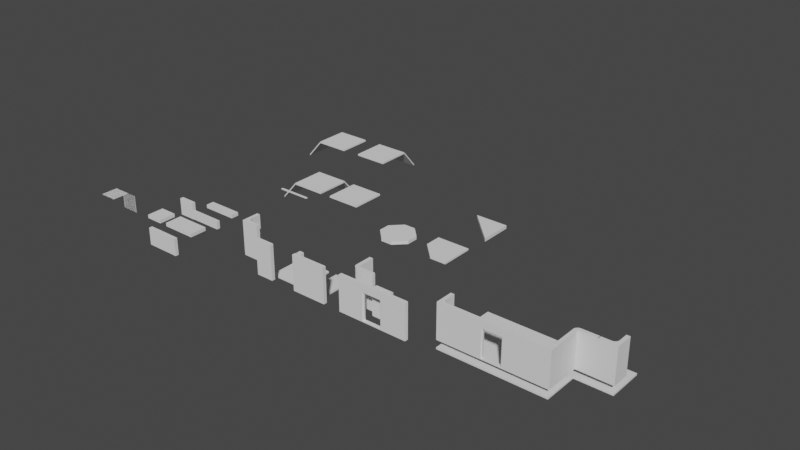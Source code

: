 # Source: ModularEnvironment2_1.blend  (saved by Blender 3.4.6; exported with 4.5.12 LTS)
import bpy
from mathutils import Matrix  # noqa: F401  (used for matrix-valued properties, if any)

bpy.ops.wm.read_factory_settings(use_empty=True)
scene = bpy.context.scene
scene.name = 'Scene'

# ---- collections
col_scale = bpy.data.collections.new('Scale'); scene.collection.children.link(col_scale)
col_collection_2 = bpy.data.collections.new('Collection 2'); scene.collection.children.link(col_collection_2)
col_fenceparts = bpy.data.collections.new('FenceParts'); scene.collection.children.link(col_fenceparts)
col_fenceparts.hide_render = True

# ---- node groups
ng_auto_smooth = bpy.data.node_groups.new('Auto Smooth', 'GeometryNodeTree')
_s = ng_auto_smooth.interface.new_socket(name='Geometry', in_out='OUTPUT', socket_type='NodeSocketGeometry')
_s = ng_auto_smooth.interface.new_socket(name='Geometry', in_out='INPUT', socket_type='NodeSocketGeometry')
_s = ng_auto_smooth.interface.new_socket(name='Angle', in_out='INPUT', socket_type='NodeSocketFloat')
_s.subtype = 'ANGLE'
_s.min_value = 0.0
_s.max_value = 3.142
ng_auto_smooth.is_modifier = True
_N = ng_auto_smooth.nodes; _L = ng_auto_smooth.links
n0 = _N.new('NodeGroupOutput'); n0.name = 'Group Output'; n0.location = (480, -100)
n1 = _N.new('NodeGroupInput'); n1.name = 'Group Input'; n1.location = (-420, -300)
n2 = _N.new('NodeGroupInput'); n2.name = 'Group Input.001'; n2.location = (-60, -100)
n3 = _N.new('GeometryNodeSetShadeSmooth'); n3.name = 'Set Shade Smooth'; n3.location = (120, -100)
n3.domain = 'EDGE'
n4 = _N.new('GeometryNodeSetShadeSmooth'); n4.name = 'Set Shade Smooth.001'; n4.location = (300, -100)
n5 = _N.new('GeometryNodeInputMeshEdgeAngle'); n5.name = 'Edge Angle'; n5.location = (-420, -220)
n6 = _N.new('GeometryNodeInputEdgeSmooth'); n6.name = 'Is Edge Smooth'; n6.location = (-60, -160)
n7 = _N.new('GeometryNodeInputShadeSmooth'); n7.name = 'Is Face Smooth'; n7.location = (-240, -340)
n8 = _N.new('FunctionNodeBooleanMath'); n8.name = 'Boolean Math'; n8.location = (-60, -220)
n9 = _N.new('FunctionNodeCompare'); n9.name = 'Compare'; n9.location = (-240, -180)
n9.operation = 'LESS_EQUAL'
_L.new(n5.outputs[0], n9.inputs[0])
_L.new(n4.outputs[0], n0.inputs[0])
_L.new(n1.outputs[1], n9.inputs[1])
_L.new(n9.outputs[0], n8.inputs[0])
_L.new(n7.outputs[0], n8.inputs[1])
_L.new(n2.outputs[0], n3.inputs[0])
_L.new(n6.outputs[0], n3.inputs[1])
_L.new(n3.outputs[0], n4.inputs[0])
_L.new(n8.outputs[0], n3.inputs[2])
n0.is_active_output = True
ng_equalaorb_gn = bpy.data.node_groups.new('EqualAorB.GN', 'GeometryNodeTree')
_s = ng_equalaorb_gn.interface.new_socket(name='Boolean', in_out='OUTPUT', socket_type='NodeSocketBool')
_s = ng_equalaorb_gn.interface.new_socket(name='Value', in_out='INPUT', socket_type='NodeSocketFloat')
_s.min_value = -1e+04
_s.max_value = 1e+04
_s = ng_equalaorb_gn.interface.new_socket(name='A', in_out='INPUT', socket_type='NodeSocketFloat')
_s.min_value = -1e+04
_s.max_value = 1e+04
_s = ng_equalaorb_gn.interface.new_socket(name='B', in_out='INPUT', socket_type='NodeSocketFloat')
_s.min_value = -1e+04
_s.max_value = 1e+04
_N = ng_equalaorb_gn.nodes; _L = ng_equalaorb_gn.links
n0 = _N.new('FunctionNodeCompare'); n0.name = 'Compare'; n0.location = (-84, 97)
n0.operation = 'EQUAL'
n0.inputs[6].default_value = (0.0, 0.0, 0.0, 0.0)
n0.inputs[7].default_value = (0.0, 0.0, 0.0, 0.0)
n1 = _N.new('NodeGroupOutput'); n1.name = 'Group Output'; n1.location = (275, 0)
n2 = _N.new('FunctionNodeCompare'); n2.name = 'Compare.001'; n2.location = (-85, -97)
n2.operation = 'EQUAL'
n2.inputs[6].default_value = (0.0, 0.0, 0.0, 0.0)
n2.inputs[7].default_value = (0.0, 0.0, 0.0, 0.0)
n3 = _N.new('NodeGroupInput'); n3.name = 'Group Input'; n3.location = (-292, 17)
n4 = _N.new('FunctionNodeBooleanMath'); n4.name = 'Boolean Math'; n4.location = (85, 18)
n4.operation = 'OR'
_L.new(n0.outputs[0], n4.inputs[0])
_L.new(n2.outputs[0], n4.inputs[1])
_L.new(n3.outputs[0], n0.inputs[0])
_L.new(n3.outputs[1], n0.inputs[1])
_L.new(n3.outputs[2], n2.inputs[1])
_L.new(n3.outputs[0], n2.inputs[0])
_L.new(n4.outputs[0], n1.inputs[0])
n1.is_active_output = True
ng_gettopandbottom = bpy.data.node_groups.new('GetTopAndBottom', 'GeometryNodeTree')
_s = ng_gettopandbottom.interface.new_socket(name='Geometry', in_out='OUTPUT', socket_type='NodeSocketGeometry')
_s = ng_gettopandbottom.interface.new_socket(name='Top', in_out='OUTPUT', socket_type='NodeSocketBool')
_s = ng_gettopandbottom.interface.new_socket(name='Bottom', in_out='OUTPUT', socket_type='NodeSocketBool')
_s = ng_gettopandbottom.interface.new_socket(name='Side', in_out='OUTPUT', socket_type='NodeSocketBool')
_s = ng_gettopandbottom.interface.new_socket(name='Geometry', in_out='INPUT', socket_type='NodeSocketGeometry')
ng_gettopandbottom.is_modifier = True
_N = ng_gettopandbottom.nodes; _L = ng_gettopandbottom.links
n0 = _N.new('NodeFrame'); n0.name = 'Frame'; n0.location = (200, -390)
n0.label = 'Vertical判定'
n0.width = 150
n1 = _N.new('GeometryNodeInputPosition'); n1.name = 'Position'; n1.location = (-627, -104)
n2 = _N.new('ShaderNodeSeparateXYZ'); n2.name = 'Separate XYZ'; n2.location = (-396, -55)
n3 = _N.new('FunctionNodeCompare'); n3.name = 'Compare'; n3.location = (-132, -30)
n3.inputs[6].default_value = (0.0, 0.0, 0.0, 0.0)
n3.inputs[7].default_value = (0.0, 0.0, 0.0, 0.0)
n4 = _N.new('GeometryNodeInputIndex'); n4.name = 'Index'; n4.location = (-647, 257)
n5 = _N.new('GeometryNodeAccumulateField'); n5.name = 'Accumulate Field.001'; n5.location = (-475, 192)
n6 = _N.new('GeometryNodeInputIndex'); n6.name = 'Index.001'; n6.location = (-635, 113)
n7 = _N.new('GeometryNodeAccumulateField'); n7.name = 'Accumulate Field'; n7.location = (-476, 359)
n8 = _N.new('GeometryNodeCaptureAttribute'); n8.name = 'Capture Attribute'; n8.location = (-298, 390)
n8.capture_items.clear()
n8.domain = 'CURVE'
n9 = _N.new('ShaderNodeMath'); n9.name = 'Math.003'; n9.location = (-300, 197)
n9.operation = 'DIVIDE'
n10 = _N.new('FunctionNodeBooleanMath'); n10.name = 'Boolean Math'; n10.location = (98, 248)
n11 = _N.new('FunctionNodeBooleanMath'); n11.name = 'Boolean Math.001'; n11.location = (647, 247)
n12 = _N.new('FunctionNodeBooleanMath'); n12.name = 'Boolean Math.002'; n12.location = (385, 33)
n12.hide = True
n12.operation = 'NOT'
n13 = _N.new('ShaderNodeMath'); n13.name = 'Math'; n13.location = (208, -245)
n13.hide = True
n13.operation = 'ABSOLUTE'
n14 = _N.new('ShaderNodeVectorMath'); n14.name = 'Vector Math'; n14.location = (204, -289)
n14.hide = True
n14.operation = 'DOT_PRODUCT'
n14.inputs[1].default_value = (0.0, 0.0, 1.0)
n15 = _N.new('GeometryNodeInputTangent'); n15.name = 'Curve Tangent'; n15.location = (207, -332)
n16 = _N.new('NodeGroupInput'); n16.name = 'Group Input'; n16.location = (-481, 477)
n17 = _N.new('ShaderNodeMath'); n17.name = 'Math.001'; n17.location = (209, -193)
n17.hide = True
n17.operation = 'GREATER_THAN'
n17.inputs[1].default_value = 0.8
n18 = _N.new('NodeGroupOutput'); n18.name = 'Group Output'; n18.location = (923, 7)
n19 = _N.new('NodeReroute'); n19.name = 'Reroute'; n19.location = (844, 17)
n19.width = 16
n19.socket_idname = 'NodeSocketBool'
n20 = _N.new('NodeReroute'); n20.name = 'Reroute.001'; n20.location = (838, -55)
n20.width = 16
n20.socket_idname = 'NodeSocketBool'
n21 = _N.new('FunctionNodeBooleanMath'); n21.name = 'Boolean Math.003'; n21.location = (915, -136)
n21.operation = 'NOR'
_L.new(n20.outputs[0], n18.inputs[1])
_L.new(n19.outputs[0], n18.inputs[2])
_L.new(n16.outputs[0], n8.inputs[0])
_L.new(n8.outputs[0], n18.inputs[0])
_L.new(n1.outputs[0], n2.inputs[0])
_L.new(n2.outputs[2], n3.inputs[0])
_L.new(n15.outputs[0], n14.inputs[0])
_L.new(n14.outputs[1], n13.inputs[0])
_L.new(n13.outputs[0], n17.inputs[0])
_L.new(n3.outputs[0], n10.inputs[0])
_L.new(n17.outputs[0], n10.inputs[1])
_L.new(n3.outputs[0], n12.inputs[0])
_L.new(n12.outputs[0], n11.inputs[1])
_L.new(n17.outputs[0], n11.inputs[0])
_L.new(n4.outputs[0], n7.inputs[1])
_L.new(n2.outputs[2], n7.inputs[0])
_L.new(n6.outputs[0], n5.inputs[1])
_L.new(n7.outputs[2], n9.inputs[0])
_L.new(n5.outputs[2], n9.inputs[1])
_L.new(n9.outputs[0], n8.inputs[1])
_L.new(n8.outputs[1], n3.inputs[1])
_L.new(n11.outputs[0], n19.inputs[0])
_L.new(n10.outputs[0], n20.inputs[0])
_L.new(n19.outputs[0], n21.inputs[0])
_L.new(n20.outputs[0], n21.inputs[1])
_L.new(n21.outputs[0], n18.inputs[3])
n18.is_active_output = True
ng_gn_extendpole = bpy.data.node_groups.new('GN.ExtendPole', 'GeometryNodeTree')
_s = ng_gn_extendpole.interface.new_socket(name='Geometry', in_out='OUTPUT', socket_type='NodeSocketGeometry')
_s = ng_gn_extendpole.interface.new_socket(name='Geometry', in_out='INPUT', socket_type='NodeSocketGeometry')
_s = ng_gn_extendpole.interface.new_socket(name='Extend Top', in_out='INPUT', socket_type='NodeSocketFloat')
_s.min_value = -1.0
_s.max_value = 2.0
_s = ng_gn_extendpole.interface.new_socket(name='Randomize', in_out='INPUT', socket_type='NodeSocketFloat')
_s.subtype = 'FACTOR'
_s.min_value = 0.0
_s.max_value = 1.0
_s = ng_gn_extendpole.interface.new_socket(name='Seed', in_out='INPUT', socket_type='NodeSocketInt')
_s.min_value = -10000
_s.max_value = 10000
_s = ng_gn_extendpole.interface.new_socket(name='Extend Bottom', in_out='INPUT', socket_type='NodeSocketFloat')
_s.min_value = -1.0
_s.max_value = 2.0
_s = ng_gn_extendpole.interface.new_socket(name='Extend Side', in_out='INPUT', socket_type='NodeSocketFloat')
_s.min_value = -1.0
_s.max_value = 2.0
ng_gn_extendpole.is_modifier = True
_N = ng_gn_extendpole.nodes; _L = ng_gn_extendpole.links
n0 = _N.new('NodeFrame'); n0.name = 'Frame.001'; n0.location = (99, 284)
n0.label = '接線方向(上)'
n0.width = 150
n1 = _N.new('NodeFrame'); n1.name = 'Frame.002'; n1.location = (224, 33)
n1.label = '上方向引き延ばし'
n1.width = 169
n2 = _N.new('NodeFrame'); n2.name = 'Frame.003'; n2.location = (469, 58)
n2.label = '下方向引き延ばし'
n2.width = 169
n3 = _N.new('NodeFrame'); n3.name = 'Frame.004'; n3.location = (750, 64)
n3.label = '横方向引き延ばし'
n3.width = 169
n4 = _N.new('NodeFrame'); n4.name = 'Frame'; n4.location = (-675, -501)
n4.label = 'Splineのインデックスにする'
n4.width = 272
n5 = _N.new('GeometryNodeSetPosition'); n5.name = 'Set Position'; n5.location = (109, -16)
n6 = _N.new('ShaderNodeSeparateXYZ'); n6.name = 'Separate XYZ.001'; n6.location = (-415, 315)
n7 = _N.new('ShaderNodeMapRange'); n7.name = 'Map Range'; n7.location = (-84, 373)
n7.clamp = False
n7.inputs[3].default_value = -1.0
n8 = _N.new('NodeGroupOutput'); n8.name = 'Group Output'; n8.location = (1617, -33)
n9 = _N.new('FunctionNodeCompare'); n9.name = 'Compare.001'; n9.location = (-248, 374)
n9.inputs[6].default_value = (0.0, 0.0, 0.0, 0.0)
n9.inputs[7].default_value = (0.0, 0.0, 0.0, 0.0)
n10 = _N.new('GeometryNodeInputTangent'); n10.name = 'Curve Tangent.001'; n10.location = (-414, 150)
n11 = _N.new('ShaderNodeVectorMath'); n11.name = 'Vector Math.001'; n11.location = (96, 230)
n11.operation = 'MULTIPLY'
n12 = _N.new('ShaderNodeVectorMath'); n12.name = 'Vector Math.002'; n12.location = (98, -245)
n12.operation = 'MULTIPLY'
n13 = _N.new('ShaderNodeMath'); n13.name = 'Math.002'; n13.location = (452, -352)
n13.hide = True
n13.operation = 'MULTIPLY'
n13.inputs[0].default_value = -1.0
n14 = _N.new('NodeGroupInput'); n14.name = 'Group Input.002'; n14.location = (448, -407)
n15 = _N.new('GeometryNodeSetPosition'); n15.name = 'Set Position.001'; n15.location = (445, 16)
n16 = _N.new('GeometryNodeSetPosition'); n16.name = 'Set Position.002'; n16.location = (769, 24)
n17 = _N.new('ShaderNodeVectorMath'); n17.name = 'Vector Math.003'; n17.location = (444, -198)
n17.operation = 'MULTIPLY'
n18 = _N.new('ShaderNodeVectorMath'); n18.name = 'Vector Math.004'; n18.location = (1193, -166)
n18.operation = 'MULTIPLY'
n19 = _N.new('GeometryNodeInputTangent'); n19.name = 'Curve Tangent'; n19.location = (1005, -217)
n20 = _N.new('FunctionNodeBooleanMath'); n20.name = 'Boolean Math'; n20.location = (767, -208)
n21 = _N.new('ShaderNodeMath'); n21.name = 'Math'; n21.location = (1199, -329)
n21.hide = True
n21.operation = 'MULTIPLY'
n22 = _N.new('NodeGroupInput'); n22.name = 'Group Input.003'; n22.location = (1195, -388)
n22.hide = True
n23 = _N.new('ShaderNodeMapRange'); n23.name = 'Map Range.001'; n23.location = (1014, -292)
n23.inputs[3].default_value = -1.0
n24 = _N.new('GeometryNodeGroup'); n24.name = 'Group.001'; n24.location = (760, -349)
n24.node_tree = ng_equalaorb_gn
n24.inputs[1].default_value = 0.0
n24.inputs[2].default_value = 1.0
n25 = _N.new('GeometryNodeSplineParameter'); n25.name = 'Spline Parameter'; n25.location = (759, -515)
n26 = _N.new('ShaderNodeMath'); n26.name = 'Math.003'; n26.location = (-71, -325)
n26.operation = 'MULTIPLY'
n27 = _N.new('FunctionNodeRandomValue'); n27.name = 'Random Value'; n27.location = (-213, -572)
n28 = _N.new('ShaderNodeMath'); n28.name = 'Math.001'; n28.location = (-217, -537)
n28.hide = True
n28.operation = 'SUBTRACT'
n28.inputs[0].default_value = 1.0
n29 = _N.new('GeometryNodeCaptureAttribute'); n29.name = 'Capture Attribute'; n29.location = (-385, -452)
n29.hide = True
n29.capture_items.clear()
n29.domain = 'CURVE'
n30 = _N.new('GeometryNodeGroup'); n30.name = 'Group'; n30.location = (-636, -203)
n30.width = 208
n30.node_tree = ng_gettopandbottom
n31 = _N.new('GeometryNodeInputIndex'); n31.name = 'Index'; n31.location = (-549, -434)
n32 = _N.new('NodeGroupInput'); n32.name = 'Group Input.001'; n32.location = (-390, -496)
n33 = _N.new('NodeGroupInput'); n33.name = 'Group Input'; n33.location = (-832, -323)
_L.new(n30.outputs[1], n5.inputs[1])
_L.new(n5.outputs[0], n15.inputs[0])
_L.new(n16.outputs[0], n8.inputs[0])
_L.new(n30.outputs[2], n15.inputs[1])
_L.new(n10.outputs[0], n6.inputs[0])
_L.new(n10.outputs[0], n11.inputs[1])
_L.new(n9.outputs[0], n7.inputs[0])
_L.new(n7.outputs[0], n11.inputs[0])
_L.new(n12.outputs[0], n5.inputs[3])
_L.new(n11.outputs[0], n12.inputs[0])
_L.new(n26.outputs[0], n12.inputs[1])
_L.new(n6.outputs[2], n9.inputs[0])
_L.new(n11.outputs[0], n17.inputs[0])
_L.new(n14.outputs[4], n13.inputs[1])
_L.new(n13.outputs[0], n17.inputs[1])
_L.new(n17.outputs[0], n15.inputs[3])
_L.new(n33.outputs[0], n30.inputs[0])
_L.new(n15.outputs[0], n16.inputs[0])
_L.new(n30.outputs[3], n20.inputs[0])
_L.new(n19.outputs[0], n18.inputs[0])
_L.new(n21.outputs[0], n18.inputs[1])
_L.new(n18.outputs[0], n16.inputs[3])
_L.new(n20.outputs[0], n16.inputs[1])
_L.new(n25.outputs[0], n23.inputs[0])
_L.new(n22.outputs[5], n21.inputs[1])
_L.new(n23.outputs[0], n21.inputs[0])
_L.new(n25.outputs[0], n24.inputs[0])
_L.new(n24.outputs[0], n20.inputs[1])
_L.new(n32.outputs[3], n27.inputs[8])
_L.new(n32.outputs[2], n28.inputs[1])
_L.new(n28.outputs[0], n27.inputs[2])
_L.new(n32.outputs[1], n26.inputs[0])
_L.new(n27.outputs[1], n26.inputs[1])
_L.new(n30.outputs[0], n29.inputs[0])
_L.new(n29.outputs[0], n5.inputs[0])
_L.new(n31.outputs[0], n29.inputs[1])
_L.new(n29.outputs[1], n27.inputs[7])
n8.is_active_output = True
ng_gn_curvetorect = bpy.data.node_groups.new('GN.CurveToRect', 'GeometryNodeTree')
_s = ng_gn_curvetorect.interface.new_socket(name='Geometry', in_out='OUTPUT', socket_type='NodeSocketGeometry')
_s = ng_gn_curvetorect.interface.new_socket(name='Geometry', in_out='INPUT', socket_type='NodeSocketGeometry')
_s = ng_gn_curvetorect.interface.new_socket(name='Radius', in_out='INPUT', socket_type='NodeSocketFloat')
_s.subtype = 'DISTANCE'
_s.default_value = 0.05
_s.min_value = 0.0
_s = ng_gn_curvetorect.interface.new_socket(name='Fill Caps', in_out='INPUT', socket_type='NodeSocketBool')
_s.default_value = True
_s = ng_gn_curvetorect.interface.new_socket(name='Object', in_out='INPUT', socket_type='NodeSocketObject')
ng_gn_curvetorect.is_modifier = True
_N = ng_gn_curvetorect.nodes; _L = ng_gn_curvetorect.links
n0 = _N.new('ShaderNodeMath'); n0.name = 'Math'; n0.location = (-323, 26)
n0.operation = 'MULTIPLY'
n0.inputs[0].default_value = 0.001
n0.inputs[1].default_value = 0.1
n1 = _N.new('GeometryNodeCurvePrimitiveLine'); n1.name = 'Curve Line'; n1.location = (-131, -76)
n2 = _N.new('GeometryNodeInputIndex'); n2.name = 'Index'; n2.location = (-132, -340)
n3 = _N.new('FunctionNodeCompare'); n3.name = 'Compare.002'; n3.location = (99, -197)
n3.operation = 'EQUAL'
n3.data_type = 'INT'
n3.inputs[3].default_value = 1
n3.inputs[6].default_value = (0.0, 0.0, 0.0, 0.0)
n3.inputs[7].default_value = (0.0, 0.0, 0.0, 0.0)
n4 = _N.new('GeometryNodeDeleteGeometry'); n4.name = 'Delete Geometry'; n4.location = (103, -17)
n5 = _N.new('GeometryNodeSwitch'); n5.name = 'Switch.001'; n5.location = (163, 201)
n6 = _N.new('FunctionNodeCompare'); n6.name = 'Compare.001'; n6.location = (-143, 138)
n6.operation = 'EQUAL'
n6.inputs[6].default_value = (0.0, 0.0, 0.0, 0.0)
n6.inputs[7].default_value = (0.0, 0.0, 0.0, 0.0)
n7 = _N.new('GeometryNodeSeparateComponents'); n7.name = 'Separate Components'; n7.location = (161, 548)
n8 = _N.new('GeometryNodeCurveToMesh'); n8.name = 'Curve to Mesh'; n8.location = (373, 371)
n9 = _N.new('NodeGroupOutput'); n9.name = 'Group Output'; n9.location = (994, 384)
n10 = _N.new('GeometryNodeJoinGeometry'); n10.name = 'Join Geometry'; n10.location = (736, 489)
n11 = _N.new('GeometryNodeSetShadeSmooth'); n11.name = 'Set Shade Smooth'; n11.location = (555, 364)
n12 = _N.new('FunctionNodeCompare'); n12.name = 'Compare'; n12.location = (558, 222)
n12.inputs[1].default_value = 4.0
n12.inputs[6].default_value = (0.0, 0.0, 0.0, 0.0)
n12.inputs[7].default_value = (0.0, 0.0, 0.0, 0.0)
n13 = _N.new('NodeGroupInput'); n13.name = 'Group Input.002'; n13.location = (381, 155)
n14 = _N.new('NodeGroupInput'); n14.name = 'Group Input'; n14.location = (-15, 431)
n15 = _N.new('NodeGroupInput'); n15.name = 'Group Input.001'; n15.location = (-651, 253)
n16 = _N.new('GeometryNodeObjectInfo'); n16.name = 'Object Info'; n16.location = (-406, 411)
n17 = _N.new('GeometryNodeTransform'); n17.name = 'Transform'; n17.location = (-248, 414)
n18 = _N.new('GeometryNodeInputNamedAttribute'); n18.name = 'Named Attribute'; n18.location = (348, 371)
n18.inputs[0].default_value = 'radius'
n19 = _N.new('GeometryNodeSwitch'); n19.name = 'Switch'; n19.location = (348, 371)
n19.input_type = 'FLOAT'
n19.inputs[1].default_value = 1.0
_L.new(n0.outputs[0], n6.inputs[12])
_L.new(n6.outputs[0], n5.inputs[0])
_L.new(n5.outputs[0], n8.inputs[1])
_L.new(n1.outputs[0], n4.inputs[0])
_L.new(n2.outputs[0], n3.inputs[2])
_L.new(n3.outputs[0], n4.inputs[1])
_L.new(n4.outputs[0], n5.inputs[2])
_L.new(n15.outputs[1], n6.inputs[0])
_L.new(n14.outputs[2], n8.inputs[3])
_L.new(n14.outputs[0], n7.inputs[0])
_L.new(n7.outputs[1], n8.inputs[0])
_L.new(n7.outputs[0], n10.inputs[0])
_L.new(n7.outputs[5], n10.inputs[0])
_L.new(n11.outputs[0], n10.inputs[0])
_L.new(n10.outputs[0], n9.inputs[0])
_L.new(n8.outputs[0], n11.inputs[0])
_L.new(n12.outputs[0], n11.inputs[2])
_L.new(n15.outputs[3], n16.inputs[0])
_L.new(n17.outputs[0], n5.inputs[1])
_L.new(n16.outputs[4], n17.inputs[0])
_L.new(n15.outputs[1], n17.inputs[3])
_L.new(n18.outputs[1], n19.inputs[0])
_L.new(n18.outputs[0], n19.inputs[2])
_L.new(n19.outputs[0], n8.inputs[2])
n9.is_active_output = True
ng_gn_curvetotube = bpy.data.node_groups.new('GN.CurveToTube', 'GeometryNodeTree')
_s = ng_gn_curvetotube.interface.new_socket(name='Geometry', in_out='OUTPUT', socket_type='NodeSocketGeometry')
_s = ng_gn_curvetotube.interface.new_socket(name='Geometry', in_out='INPUT', socket_type='NodeSocketGeometry')
_s = ng_gn_curvetotube.interface.new_socket(name='Resolution', in_out='INPUT', socket_type='NodeSocketInt')
_s.default_value = 32
_s.min_value = 3
_s.max_value = 512
_s = ng_gn_curvetotube.interface.new_socket(name='Radius', in_out='INPUT', socket_type='NodeSocketFloat')
_s.subtype = 'DISTANCE'
_s.default_value = 0.05
_s.min_value = 0.0
_s = ng_gn_curvetotube.interface.new_socket(name='Fill Caps', in_out='INPUT', socket_type='NodeSocketBool')
_s.default_value = True
ng_gn_curvetotube.is_modifier = True
_N = ng_gn_curvetotube.nodes; _L = ng_gn_curvetotube.links
n0 = _N.new('ShaderNodeMath'); n0.name = 'Math'; n0.location = (-323, 26)
n0.operation = 'MULTIPLY'
n0.inputs[0].default_value = 0.001
n0.inputs[1].default_value = 0.1
n1 = _N.new('GeometryNodeCurvePrimitiveLine'); n1.name = 'Curve Line'; n1.location = (-131, -76)
n2 = _N.new('GeometryNodeInputIndex'); n2.name = 'Index'; n2.location = (-132, -340)
n3 = _N.new('FunctionNodeCompare'); n3.name = 'Compare.002'; n3.location = (99, -197)
n3.operation = 'EQUAL'
n3.data_type = 'INT'
n3.inputs[3].default_value = 1
n3.inputs[6].default_value = (0.0, 0.0, 0.0, 0.0)
n3.inputs[7].default_value = (0.0, 0.0, 0.0, 0.0)
n4 = _N.new('GeometryNodeDeleteGeometry'); n4.name = 'Delete Geometry'; n4.location = (103, -17)
n5 = _N.new('GeometryNodeCurvePrimitiveCircle'); n5.name = 'Curve Circle'; n5.location = (-14, 307)
n6 = _N.new('GeometryNodeSwitch'); n6.name = 'Switch.001'; n6.location = (163, 201)
n7 = _N.new('FunctionNodeCompare'); n7.name = 'Compare.001'; n7.location = (-143, 138)
n7.operation = 'EQUAL'
n7.inputs[6].default_value = (0.0, 0.0, 0.0, 0.0)
n7.inputs[7].default_value = (0.0, 0.0, 0.0, 0.0)
n8 = _N.new('NodeGroupInput'); n8.name = 'Group Input'; n8.location = (-29, 438)
n9 = _N.new('GeometryNodeSeparateComponents'); n9.name = 'Separate Components'; n9.location = (161, 548)
n10 = _N.new('GeometryNodeCurveToMesh'); n10.name = 'Curve to Mesh'; n10.location = (373, 371)
n11 = _N.new('NodeGroupOutput'); n11.name = 'Group Output'; n11.location = (994, 384)
n12 = _N.new('GeometryNodeJoinGeometry'); n12.name = 'Join Geometry'; n12.location = (736, 489)
n13 = _N.new('GeometryNodeSetShadeSmooth'); n13.name = 'Set Shade Smooth'; n13.location = (555, 364)
n14 = _N.new('NodeGroupInput'); n14.name = 'Group Input.001'; n14.location = (-318, 269)
n15 = _N.new('FunctionNodeCompare'); n15.name = 'Compare'; n15.location = (558, 222)
n15.inputs[1].default_value = 4.0
n15.inputs[6].default_value = (0.0, 0.0, 0.0, 0.0)
n15.inputs[7].default_value = (0.0, 0.0, 0.0, 0.0)
n16 = _N.new('NodeGroupInput'); n16.name = 'Group Input.002'; n16.location = (381, 155)
n17 = _N.new('GeometryNodeInputNamedAttribute'); n17.name = 'Named Attribute'; n17.location = (348, 371)
n17.inputs[0].default_value = 'radius'
n18 = _N.new('GeometryNodeSwitch'); n18.name = 'Switch'; n18.location = (348, 371)
n18.input_type = 'FLOAT'
n18.inputs[1].default_value = 1.0
_L.new(n0.outputs[0], n7.inputs[12])
_L.new(n7.outputs[0], n6.inputs[0])
_L.new(n6.outputs[0], n10.inputs[1])
_L.new(n1.outputs[0], n4.inputs[0])
_L.new(n2.outputs[0], n3.inputs[2])
_L.new(n3.outputs[0], n4.inputs[1])
_L.new(n4.outputs[0], n6.inputs[2])
_L.new(n14.outputs[1], n5.inputs[0])
_L.new(n14.outputs[2], n5.inputs[4])
_L.new(n5.outputs[0], n6.inputs[1])
_L.new(n14.outputs[2], n7.inputs[0])
_L.new(n8.outputs[3], n10.inputs[3])
_L.new(n8.outputs[0], n9.inputs[0])
_L.new(n9.outputs[1], n10.inputs[0])
_L.new(n9.outputs[0], n12.inputs[0])
_L.new(n9.outputs[5], n12.inputs[0])
_L.new(n13.outputs[0], n12.inputs[0])
_L.new(n12.outputs[0], n11.inputs[0])
_L.new(n10.outputs[0], n13.inputs[0])
_L.new(n16.outputs[1], n15.inputs[0])
_L.new(n15.outputs[0], n13.inputs[2])
_L.new(n17.outputs[1], n18.inputs[0])
_L.new(n17.outputs[0], n18.inputs[2])
_L.new(n18.outputs[0], n10.inputs[2])
n11.is_active_output = True

# ---- world
world_world = bpy.data.worlds.new('World'); scene.world = world_world
world_world.use_nodes = True; world_world.node_tree.nodes.clear()
_N = world_world.node_tree.nodes; _L = world_world.node_tree.links
n0 = _N.new('ShaderNodeOutputWorld'); n0.name = 'World Output'; n0.location = (300, 300)
n1 = _N.new('ShaderNodeBackground'); n1.name = 'Background'; n1.location = (10, 300)
n1.inputs[0].default_value = (0.05088, 0.05088, 0.05088, 1.0)
_L.new(n1.outputs[0], n0.inputs[0])
n0.is_active_output = True
world_world.color = (0.05088, 0.05088, 0.05088)
world_world.use_sun_shadow = False
world_world.sun_shadow_jitter_overblur = 0.0

# ---- meshes
me_cube_006 = bpy.data.meshes.new('Cube.006')
me_cube_006.from_pydata([(-1.0, 1.4, -1.0), (-1.0, 1.4, 3.0), (1.4, -1.0, -1.0), (1.4, -1.0, 3.0), (-0.6, 1.4, 3.0), (-0.6, 1.4, -1.0), (1.4, -0.6, 3.0), (1.4, -0.6, -1.0), (-0.6, -0.6, -1.0), (-0.6, -0.6, 3.0), (-0.5, -1.0, -1.0), (-1.0, -0.5, -1.0), (-0.5975, -0.9904, -1.0), (-0.6913, -0.9619, -1.0), (-0.7778, -0.9157, -1.0), (-0.8536, -0.8536, -1.0), (-0.9157, -0.7778, -1.0), (-0.9619, -0.6913, -1.0), (-0.9904, -0.5975, -1.0), (-1.0, -0.5, 3.0), (-0.5, -1.0, 3.0), (-0.9904, -0.5975, 3.0), (-0.9619, -0.6913, 3.0), (-0.9157, -0.7778, 3.0), (-0.8536, -0.8536, 3.0), (-0.7778, -0.9157, 3.0), (-0.6913, -0.9619, 3.0), (-0.5975, -0.9904, 3.0)], [], [(7, 2, 10, 12, 13, 14, 15, 16, 17, 18, 11, 0, 5, 8), (0, 1, 4, 5), (3, 2, 7, 6), (11, 19, 1, 0), (4, 1, 19, 21, 22, 23, 24, 25, 26, 27, 20, 3, 6, 9), (5, 4, 9, 8), (7, 8, 9, 6), (10, 20, 27, 12), (12, 27, 26, 13), (13, 26, 25, 14), (14, 25, 24, 15), (15, 24, 23, 16), (16, 23, 22, 17), (17, 22, 21, 18), (18, 21, 19, 11), (2, 3, 20, 10)])
me_cube_006.polygons.foreach_set('use_smooth', [True] * 16)
me_cube_006.polygons.foreach_set('material_index', [0, 0, 0, 0, 0, 568, 568, 0, 0, 0, 0, 0, 0, 0, 0, 0])
_uv = me_cube_006.uv_layers.new(name='UVMap')
_uv.uv.foreach_set('vector', [0.375, 0.7083, 0.375, 0.75, 0.1771, 0.75, 0.1669, 0.749, 0.1572, 0.746, 0.1481, 0.7412, 0.1403, 0.7347, 0.1338, 0.7269, 0.129, 0.7178, 0.126, 0.7081, 0.125, 0.6979, 0.125, 0.5, 0.1667, 0.5, 0.1667, 0.7083, 0.375, 0.25, 0.625, 0.25, 0.625, 0.2917, 0.375, 0.2917, 0.625, 0.75, 0.375, 0.75, 0.375, 0.7083, 0.625, 0.7083, 0.375, 0.05208, 0.625, 0.05208, 0.625, 0.25, 0.375, 0.25, 0.8333, 0.5, 0.875, 0.5, 0.875, 0.6979, 0.874, 0.7081, 0.871, 0.7178, 0.8662, 0.7269, 0.8597, 0.7347, 0.8519, 0.7412, 0.8428, 0.746, 0.8331, 0.749, 0.8229, 0.75, 0.625, 0.75, 0.625, 0.7083, 0.8333, 0.7083, 0.4398, 0.2083, 0.5602, 0.2083, 0.5602, 0.0, 0.4398, 0.0, 0.4398, 0.7917, 0.4398, 1.0, 0.5602, 1.0, 0.5602, 0.7917, 0.375, 0.9479, 0.625, 0.9479, 0.625, 0.9581, 0.375, 0.9581, 0.375, 0.9581, 0.625, 0.9581, 0.625, 0.9678, 0.375, 0.9678, 0.375, 0.9678, 0.625, 0.9678, 0.625, 0.9769, 0.375, 0.9769, 0.375, 0.9769, 0.625, 0.9769, 0.625, 1.0, 0.375, 1.0, 0.375, 0.0, 0.625, 0.0, 0.625, 0.02315, 0.375, 0.02315, 0.375, 0.02315, 0.625, 0.02315, 0.625, 0.03215, 0.375, 0.03215, 0.375, 0.03215, 0.625, 0.03215, 0.625, 0.04192, 0.375, 0.04192, 0.375, 0.04192, 0.625, 0.04192, 0.625, 0.05208, 0.375, 0.05208, 0.375, 0.75, 0.625, 0.75, 0.625, 0.9479, 0.375, 0.9479])
me_cube_006.update()
me_cube_016 = bpy.data.meshes.new('Cube.016')
me_cube_016.from_pydata([(-0.5223, 1.878, -2.0), (-0.5223, 1.878, 2.0), (1.878, -0.5223, -2.0), (1.878, -0.5223, 2.0), (-0.1223, 1.878, 2.0), (-0.1223, 1.878, -2.0), (1.878, -0.1223, 2.0), (1.878, -0.1223, -2.0), (-0.1223, -0.1223, -2.0), (-0.1223, -0.1223, 2.0), (-0.02226, -0.5223, -2.0), (-0.5223, -0.02226, -2.0), (-0.1198, -0.5127, -2.0), (-0.2136, -0.4842, -2.0), (-0.3, -0.438, -2.0), (-0.3758, -0.3758, -2.0), (-0.438, -0.3, -2.0), (-0.4842, -0.2136, -2.0), (-0.5127, -0.1198, -2.0), (-0.5223, -0.02226, 2.0), (-0.02226, -0.5223, 2.0), (-0.5127, -0.1198, 2.0), (-0.4842, -0.2136, 2.0), (-0.438, -0.3, 2.0), (-0.3758, -0.3758, 2.0), (-0.3, -0.438, 2.0), (-0.2136, -0.4842, 2.0), (-0.1198, -0.5127, 2.0)], [], [(7, 2, 10, 12, 13, 14, 15, 16, 17, 18, 11, 0, 5, 8), (0, 1, 4, 5), (3, 2, 7, 6), (11, 19, 1, 0), (4, 1, 19, 21, 22, 23, 24, 25, 26, 27, 20, 3, 6, 9), (5, 4, 9, 8), (7, 8, 9, 6), (10, 20, 27, 12), (12, 27, 26, 13), (13, 26, 25, 14), (14, 25, 24, 15), (15, 24, 23, 16), (16, 23, 22, 17), (17, 22, 21, 18), (18, 21, 19, 11), (2, 3, 20, 10)])
me_cube_016.polygons.foreach_set('use_smooth', [True] * 16)
me_cube_016.polygons.foreach_set('material_index', [0, 0, 0, 0, 0, 568, 568, 0, 0, 0, 0, 0, 0, 0, 0, 0])
_uv = me_cube_016.uv_layers.new(name='UVMap')
_uv.uv.foreach_set('vector', [0.375, 0.7083, 0.375, 0.75, 0.1771, 0.75, 0.1669, 0.749, 0.1572, 0.746, 0.1481, 0.7412, 0.1403, 0.7347, 0.1338, 0.7269, 0.129, 0.7178, 0.126, 0.7081, 0.125, 0.6979, 0.125, 0.5, 0.1667, 0.5, 0.1667, 0.7083, 0.375, 0.25, 0.625, 0.25, 0.625, 0.2917, 0.375, 0.2917, 0.625, 0.75, 0.375, 0.75, 0.375, 0.7083, 0.625, 0.7083, 0.375, 0.05208, 0.625, 0.05208, 0.625, 0.25, 0.375, 0.25, 0.8333, 0.5, 0.875, 0.5, 0.875, 0.6979, 0.874, 0.7081, 0.871, 0.7178, 0.8662, 0.7269, 0.8597, 0.7347, 0.8519, 0.7412, 0.8428, 0.746, 0.8331, 0.749, 0.8229, 0.75, 0.625, 0.75, 0.625, 0.7083, 0.8333, 0.7083, 0.4398, 0.2083, 0.5602, 0.2083, 0.5602, 0.0, 0.4398, 0.0, 0.4398, 0.7917, 0.4398, 1.0, 0.5602, 1.0, 0.5602, 0.7917, 0.375, 0.9479, 0.625, 0.9479, 0.625, 0.9581, 0.375, 0.9581, 0.375, 0.9581, 0.625, 0.9581, 0.625, 0.9678, 0.375, 0.9678, 0.375, 0.9678, 0.625, 0.9678, 0.625, 0.9769, 0.375, 0.9769, 0.375, 0.9769, 0.625, 0.9769, 0.625, 1.0, 0.375, 1.0, 0.375, 0.0, 0.625, 0.0, 0.625, 0.02315, 0.375, 0.02315, 0.375, 0.02315, 0.625, 0.02315, 0.625, 0.03215, 0.375, 0.03215, 0.375, 0.03215, 0.625, 0.03215, 0.625, 0.04192, 0.375, 0.04192, 0.375, 0.04192, 0.625, 0.04192, 0.625, 0.05208, 0.375, 0.05208, 0.375, 0.75, 0.625, 0.75, 0.625, 0.9479, 0.375, 0.9479])
me_cube_016.update()
me_cube_017 = bpy.data.meshes.new('Cube.017')
me_cube_017.from_pydata([], [], [])
_uv = me_cube_017.uv_layers.new(name='UVMap')
_uv.uv.foreach_set('vector', [])
me_cube_017.update()
me_cube_001 = bpy.data.meshes.new('Cube.001')
me_cube_001.from_pydata([(-0.2611, -0.25, -0.75), (-0.2611, -0.25, 0.75), (-0.2611, 0.25, -0.75), (-0.2611, 0.25, 0.75), (0.2611, -0.25, -0.75), (0.2611, -0.25, 0.75), (0.2611, 0.25, -0.75), (0.2611, 0.25, 0.75)], [], [(0, 1, 3, 2), (2, 3, 7, 6), (6, 7, 5, 4), (4, 5, 1, 0), (2, 6, 4, 0), (7, 3, 1, 5)])
_uv = me_cube_001.uv_layers.new(name='UVMap')
_uv.uv.foreach_set('vector', [0.375, 0.0, 0.625, 0.0, 0.625, 0.25, 0.375, 0.25, 0.375, 0.25, 0.625, 0.25, 0.625, 0.5, 0.375, 0.5, 0.375, 0.5, 0.625, 0.5, 0.625, 0.75, 0.375, 0.75, 0.375, 0.75, 0.625, 0.75, 0.625, 1.0, 0.375, 1.0, 0.125, 0.5, 0.375, 0.5, 0.375, 0.75, 0.125, 0.75, 0.625, 0.5, 0.875, 0.5, 0.875, 0.75, 0.625, 0.75])
me_cube_001.update()
me_plane = bpy.data.meshes.new('Plane')
me_plane.from_pydata([(-2.0, -2.0, 0.0), (2.0, -2.0, 0.0), (-2.0, 2.0, 0.0), (2.0, 2.0, 0.0)], [], [(0, 1, 3, 2)])
_uv = me_plane.uv_layers.new(name='UVMap')
_uv.uv.foreach_set('vector', [0.0, 0.0, 1.0, 0.0, 1.0, 1.0, 0.0, 1.0])
me_plane.update()
me_plane_001 = bpy.data.meshes.new('Plane.001')
me_plane_001.from_pydata([(-1.0, -2.0, 0.0), (1.0, -2.0, 0.0), (-1.0, 2.0, 0.0), (1.0, 2.0, 0.0)], [], [(0, 1, 3, 2)])
_uv = me_plane_001.uv_layers.new(name='UVMap')
_uv.uv.foreach_set('vector', [0.0, 0.0, 1.0, 0.0, 1.0, 1.0, 0.0, 1.0])
me_plane_001.update()
me_plane_002 = bpy.data.meshes.new('Plane.002')
me_plane_002.from_pydata([(-1.0, -1.0, 0.0), (1.0, -1.0, 0.0), (-1.0, 1.0, 0.0), (1.0, 1.0, 0.0)], [], [(0, 1, 3, 2)])
_uv = me_plane_002.uv_layers.new(name='UVMap')
_uv.uv.foreach_set('vector', [0.0, 0.0, 1.0, 0.0, 1.0, 1.0, 0.0, 1.0])
me_plane_002.update()
me_cube_004 = bpy.data.meshes.new('Cube.004')
me_cube_004.from_pydata([(-1.0, -1.0, -1.0), (-1.0, -1.0, 3.0), (-1.0, 1.0, -1.0), (-1.0, 1.0, 3.0), (1.0, -1.0, -1.0), (1.0, -1.0, 3.0), (-0.6, 1.0, 3.0), (-0.6, 1.0, -1.0), (1.0, -0.6, 3.0), (1.0, -0.6, -1.0), (-0.6, -0.1, -1.0), (-0.1, -0.6, -1.0), (-0.5904, -0.1975, -1.0), (-0.5619, -0.2913, -1.0), (-0.5157, -0.3778, -1.0), (-0.4536, -0.4536, -1.0), (-0.3778, -0.5157, -1.0), (-0.2913, -0.5619, -1.0), (-0.1975, -0.5904, -1.0), (-0.1, -0.6, 3.0), (-0.6, -0.1, 3.0), (-0.1975, -0.5904, 3.0), (-0.2913, -0.5619, 3.0), (-0.3778, -0.5157, 3.0), (-0.4536, -0.4536, 3.0), (-0.5157, -0.3778, 3.0), (-0.5619, -0.2913, 3.0), (-0.5904, -0.1975, 3.0)], [], [(0, 1, 3, 2), (2, 3, 6, 7), (4, 5, 1, 0), (7, 6, 20, 10), (6, 3, 1, 5, 8, 19, 21, 22, 23, 24, 25, 26, 27, 20), (9, 4, 0, 2, 7, 10, 12, 13, 14, 15, 16, 17, 18, 11), (10, 20, 27, 12), (12, 27, 26, 13), (13, 26, 25, 14), (14, 25, 24, 15), (15, 24, 23, 16), (16, 23, 22, 17), (17, 22, 21, 18), (18, 21, 19, 11), (9, 11, 19, 8), (4, 9, 8, 5)])
me_cube_004.polygons.foreach_set('use_smooth', [True] * 16)
me_cube_004.polygons.foreach_set('material_index', [0, 0, 0, 568, 0, 0, 568, 568, 568, 568, 568, 568, 568, 568, 568, 0])
_uv = me_cube_004.uv_layers.new(name='UVMap')
_uv.uv.foreach_set('vector', [0.375, 0.0, 0.625, 0.0, 0.625, 0.25, 0.375, 0.25, 0.375, 0.25, 0.625, 0.25, 0.625, 0.3, 0.375, 0.3, 0.375, 0.75, 0.625, 0.75, 0.625, 1.0, 0.375, 1.0, 0.4443, 0.2, 0.5557, 0.2, 0.5557, 0.0625, 0.4443, 0.0625, 0.825, 0.5, 0.875, 0.5, 0.875, 0.75, 0.625, 0.75, 0.625, 0.7, 0.7625, 0.7, 0.7747, 0.6988, 0.7864, 0.6952, 0.7972, 0.6895, 0.8067, 0.6817, 0.8145, 0.6722, 0.8202, 0.6614, 0.8238, 0.6497, 0.825, 0.6375, 0.375, 0.7, 0.375, 0.75, 0.125, 0.75, 0.125, 0.5, 0.175, 0.5, 0.175, 0.6375, 0.1762, 0.6497, 0.1798, 0.6614, 0.1855, 0.6722, 0.1933, 0.6817, 0.2028, 0.6895, 0.2136, 0.6952, 0.2253, 0.6988, 0.2375, 0.7, 0.4443, 0.0625, 0.5557, 0.0625, 0.5557, 0.05031, 0.4443, 0.05031, 0.4443, 0.05031, 0.5557, 0.05031, 0.5557, 0.03858, 0.4443, 0.03858, 0.4443, 0.03858, 0.5557, 0.03858, 0.5557, 0.02778, 0.4443, 0.02778, 0.4443, 0.02778, 0.5557, 0.02778, 0.5557, 0.0, 0.4443, 0.0, 0.4443, 1.0, 0.5557, 1.0, 0.5557, 0.9722, 0.4443, 0.9722, 0.4443, 0.9722, 0.5557, 0.9722, 0.5557, 0.9614, 0.4443, 0.9614, 0.4443, 0.9614, 0.5557, 0.9614, 0.5557, 0.9497, 0.4443, 0.9497, 0.4443, 0.9497, 0.5557, 0.9497, 0.5557, 0.9375, 0.4443, 0.9375, 0.4443, 0.8, 0.4443, 0.9375, 0.5557, 0.9375, 0.5557, 0.8, 0.375, 0.75, 0.375, 0.7, 0.5557, 0.8, 0.625, 0.75])
me_cube_004.update()
me_cube_008 = bpy.data.meshes.new('Cube.008')
me_cube_008.from_pydata([(-1.0, -0.2, -1.0), (-1.0, -0.2, 3.0), (-1.0, 0.2, 3.0), (-1.0, 0.2, -1.0), (1.0, -0.2, -1.0), (1.0, -0.2, 3.0), (1.0, 0.2, 3.0), (1.0, 0.2, -1.0)], [], [(3, 2, 6, 7), (5, 4, 7, 6), (0, 3, 7, 4), (1, 0, 4, 5), (2, 1, 5, 6), (0, 1, 2, 3)])
me_cube_008.polygons.foreach_set('use_smooth', [True] * 6)
me_cube_008.polygons.foreach_set('material_index', [568, 0, 0, 0, 0, 0])
_uv = me_cube_008.uv_layers.new(name='UVMap')
_uv.uv.foreach_set('vector', [0.4443, 0.8, 0.5557, 0.8, 0.5557, 0.8, 0.4443, 0.8, 0.625, 0.75, 0.375, 0.75, 0.375, 0.7, 0.625, 0.7, 0.375, 0.75, 0.375, 0.7, 0.375, 0.7, 0.375, 0.75, 0.625, 0.75, 0.375, 0.75, 0.375, 0.75, 0.625, 0.75, 0.625, 0.7, 0.625, 0.75, 0.625, 0.75, 0.625, 0.7, 0.375, 0.75, 0.625, 0.75, 0.5557, 0.8, 0.375, 0.7])
me_cube_008.update()
me_cube_009 = bpy.data.meshes.new('Cube.009')
me_cube_009.from_pydata([(-2.0, -0.2, -1.0), (-2.0, -0.2, 3.0), (-2.0, 0.2, 3.0), (-2.0, 0.2, -1.0), (2.0, -0.2, -1.0), (2.0, -0.2, 3.0), (2.0, 0.2, 3.0), (2.0, 0.2, -1.0)], [], [(3, 2, 6, 7), (5, 4, 7, 6), (0, 3, 7, 4), (1, 0, 4, 5), (2, 1, 5, 6), (0, 1, 2, 3)])
me_cube_009.polygons.foreach_set('use_smooth', [True] * 6)
me_cube_009.polygons.foreach_set('material_index', [568, 0, 0, 0, 0, 0])
_uv = me_cube_009.uv_layers.new(name='UVMap')
_uv.uv.foreach_set('vector', [0.4443, 0.8, 0.5557, 0.8, 0.5557, 0.8, 0.4443, 0.8, 0.625, 0.75, 0.375, 0.75, 0.375, 0.7, 0.625, 0.7, 0.375, 0.75, 0.375, 0.7, 0.375, 0.7, 0.375, 0.75, 0.625, 0.75, 0.375, 0.75, 0.375, 0.75, 0.625, 0.75, 0.625, 0.7, 0.625, 0.75, 0.625, 0.75, 0.625, 0.7, 0.375, 0.75, 0.625, 0.75, 0.5557, 0.8, 0.375, 0.7])
me_cube_009.update()
me_cube_010 = bpy.data.meshes.new('Cube.010')
me_cube_010.from_pydata([(-4.0, -0.2, -2.0), (-4.0, -0.2, 2.0), (-4.0, 0.2, 2.0), (-4.0, 0.2, -2.0), (4.0, -0.2, -2.0), (4.0, -0.2, 2.0), (4.0, 0.2, 2.0), (4.0, 0.2, -2.0), (0.9174, 0.1131, 1.103), (1.093, 0.2, 1.19), (1.004, 0.1131, 1.016), (-1.093, 0.2, 1.19), (-0.9174, 0.1131, 1.103), (-1.004, 0.1131, 1.016), (-0.9174, 0.1131, -1.895), (-1.093, 0.2, -1.899), (-1.004, 0.1131, -1.809), (0.9174, 0.1131, -1.895), (1.004, 0.1131, -1.809), (1.093, 0.2, -1.899), (-1.004, -0.1131, -1.809), (-1.093, -0.2, -1.899), (-0.9174, -0.1131, -1.895), (1.004, -0.1131, -1.809), (0.9174, -0.1131, -1.895), (1.093, -0.2, -1.899), (-1.093, -0.2, 1.19), (-1.004, -0.1131, 1.016), (-0.9174, -0.1131, 1.103), (1.004, -0.1131, 1.016), (1.093, -0.2, 1.19), (0.9174, -0.1131, 1.103)], [], [(18, 23, 29, 10), (21, 0, 4, 25), (5, 4, 7, 6), (0, 3, 7, 4), (25, 4, 5, 1, 0, 21, 26, 30), (2, 1, 5, 6), (0, 1, 2, 3), (16, 13, 27, 20), (7, 3, 15, 19), (3, 2, 6, 7, 19, 9, 11, 15), (24, 17, 14, 22), (8, 9, 10), (11, 12, 13), (14, 15, 16), (17, 18, 19), (20, 21, 22), (23, 24, 25), (26, 27, 28), (29, 30, 31), (14, 17, 19, 15), (8, 12, 11, 9), (20, 27, 26, 21), (25, 30, 29, 23), (17, 24, 23, 18), (12, 28, 27, 13), (16, 20, 22, 14), (21, 25, 24, 22), (28, 31, 30, 26), (9, 19, 18, 10), (13, 16, 15, 11), (10, 29, 31, 8), (12, 8, 31, 28)])
me_cube_010.polygons.foreach_set('use_smooth', [True] * 32)
me_cube_010.polygons.foreach_set('material_index', [568, 0, 0, 0, 0, 0, 0, 568, 568, 568, 568, 568, 568, 568, 568, 0, 0, 0, 0, 568, 568, 0, 0, 568, 568, 568, 0, 0, 568, 568, 568, 568])
_uv = me_cube_010.uv_layers.new(name='UVMap')
_uv.uv.foreach_set('vector', [0.3822, 0.7134, 0.3822, 0.7308, 0.6178, 0.7308, 0.6178, 0.7134, 0.3813, 0.75, 0.375, 0.75, 0.375, 0.75, 0.3813, 0.75, 0.625, 0.75, 0.375, 0.75, 0.375, 0.7, 0.625, 0.7, 0.375, 0.75, 0.375, 0.7, 0.375, 0.7, 0.375, 0.75, 0.3813, 0.75, 0.375, 0.75, 0.625, 0.75, 0.625, 0.75, 0.375, 0.75, 0.3813, 0.75, 0.5744, 0.75, 0.5744, 0.75, 0.625, 0.7, 0.625, 0.75, 0.625, 0.75, 0.625, 0.7, 0.375, 0.75, 0.625, 0.75, 0.5557, 0.8, 0.375, 0.7, 0.3809, 0.7153, 0.5684, 0.7847, 0.5921, 0.7679, 0.3813, 0.7321, 0.4443, 0.8, 0.4443, 0.8, 0.4471, 0.8, 0.4471, 0.8, 0.4443, 0.8, 0.5557, 0.8, 0.5557, 0.8, 0.4443, 0.8, 0.4471, 0.8, 0.5331, 0.8, 0.5331, 0.8, 0.4471, 0.8, 0.375, 0.7308, 0.375, 0.7134, 0.375, 0.7134, 0.375, 0.7308, 0.5307, 0.8, 0.5331, 0.8, 0.5283, 0.8, 0.5331, 0.8, 0.5307, 0.8, 0.5283, 0.8, 0.4472, 0.8, 0.4471, 0.8, 0.4472, 0.8, 0.4472, 0.8, 0.4472, 0.8, 0.4471, 0.8, 0.3815, 0.75, 0.3813, 0.75, 0.3815, 0.75, 0.3815, 0.75, 0.3815, 0.75, 0.3813, 0.75, 0.5744, 0.75, 0.5635, 0.75, 0.569, 0.75, 0.5635, 0.75, 0.5744, 0.75, 0.569, 0.75, 0.4472, 0.8, 0.4472, 0.8, 0.4471, 0.8, 0.4471, 0.8, 0.5307, 0.8, 0.5307, 0.8, 0.5331, 0.8, 0.5331, 0.8, 0.387, 0.75, 0.5635, 0.75, 0.5744, 0.75, 0.3813, 0.75, 0.3813, 0.75, 0.5744, 0.75, 0.5635, 0.75, 0.387, 0.75, 0.375, 0.7134, 0.375, 0.7308, 0.3822, 0.7308, 0.3822, 0.7134, 0.5743, 0.7866, 0.5984, 0.7692, 0.5921, 0.7679, 0.5684, 0.7847, 0.3809, 0.7153, 0.3813, 0.7321, 0.375, 0.7308, 0.375, 0.7134, 0.3813, 0.75, 0.3813, 0.75, 0.3815, 0.75, 0.3815, 0.75, 0.569, 0.75, 0.569, 0.75, 0.5744, 0.75, 0.5744, 0.75, 0.5331, 0.8, 0.4471, 0.8, 0.4496, 0.8, 0.5283, 0.8, 0.5283, 0.8, 0.4496, 0.8, 0.4471, 0.8, 0.5331, 0.8, 0.6178, 0.7134, 0.6178, 0.7308, 0.625, 0.7308, 0.625, 0.7134, 0.625, 0.7134, 0.625, 0.7134, 0.625, 0.7308, 0.625, 0.7308])
me_cube_010.update()
me_cube_012 = bpy.data.meshes.new('Cube.012')
me_cube_012.from_pydata([(-1.004, -0.3253, -1.499), (-1.004, -0.3253, 1.499), (-1.004, 0.3253, 1.499), (-1.004, 0.3253, -1.499), (1.004, -0.3253, -1.499), (1.004, -0.3253, 1.499), (1.004, 0.3253, 1.499), (1.004, 0.3253, -1.499)], [], [(3, 2, 6, 7), (5, 4, 7, 6), (0, 3, 7, 4), (1, 0, 4, 5), (2, 1, 5, 6), (0, 1, 2, 3)])
me_cube_012.polygons.foreach_set('use_smooth', [True] * 6)
me_cube_012.polygons.foreach_set('material_index', [568, 0, 0, 0, 0, 0])
_uv = me_cube_012.uv_layers.new(name='UVMap')
_uv.uv.foreach_set('vector', [0.4443, 0.8, 0.5557, 0.8, 0.5557, 0.8, 0.4443, 0.8, 0.625, 0.75, 0.375, 0.75, 0.375, 0.7, 0.625, 0.7, 0.375, 0.75, 0.375, 0.7, 0.375, 0.7, 0.375, 0.75, 0.625, 0.75, 0.375, 0.75, 0.375, 0.75, 0.625, 0.75, 0.625, 0.7, 0.625, 0.75, 0.625, 0.75, 0.625, 0.7, 0.375, 0.75, 0.625, 0.75, 0.5557, 0.8, 0.375, 0.7])
me_cube_012.update()
me_plane_003 = bpy.data.meshes.new('Plane.003')
me_plane_003.from_pydata([(-2.0, -2.0, 0.0), (2.0, -2.0, 0.0), (-2.0, 2.0, 0.0), (2.0, 2.0, 0.0)], [], [(0, 1, 3, 2)])
_uv = me_plane_003.uv_layers.new(name='UVMap')
_uv.uv.foreach_set('vector', [0.0, 0.0, 1.0, 0.0, 1.0, 1.0, 0.0, 1.0])
me_plane_003.update()
me_cube_013 = bpy.data.meshes.new('Cube.013')
me_cube_013.from_pydata([(-4.0, -0.2, -2.0), (-4.0, -0.2, 2.0), (-4.0, 0.2, 2.0), (-4.0, 0.2, -2.0), (4.0, -0.2, -2.0), (4.0, -0.2, 2.0), (4.0, 0.2, 2.0), (4.0, 0.2, -2.0), (0.9174, 0.1131, 1.103), (1.093, 0.2, 1.19), (1.004, 0.1131, 1.016), (-1.093, 0.2, 1.19), (-0.9174, 0.1131, 1.103), (-1.004, 0.1131, 1.016), (-0.9174, 0.1131, -1.895), (-1.093, 0.2, -1.899), (-1.004, 0.1131, -1.809), (0.9174, 0.1131, -1.895), (1.004, 0.1131, -1.809), (1.093, 0.2, -1.899), (-1.004, -0.1131, -1.809), (-1.093, -0.2, -1.899), (-0.9174, -0.1131, -1.895), (1.004, -0.1131, -1.809), (0.9174, -0.1131, -1.895), (1.093, -0.2, -1.899), (-1.093, -0.2, 1.19), (-1.004, -0.1131, 1.016), (-0.9174, -0.1131, 1.103), (1.004, -0.1131, 1.016), (1.093, -0.2, 1.19), (0.9174, -0.1131, 1.103)], [], [(18, 23, 29, 10), (21, 0, 4, 25), (5, 4, 7, 6), (0, 3, 7, 4), (25, 4, 5, 1, 0, 21, 26, 30), (2, 1, 5, 6), (0, 1, 2, 3), (16, 13, 27, 20), (7, 3, 15, 19), (3, 2, 6, 7, 19, 9, 11, 15), (24, 17, 14, 22), (8, 9, 10), (11, 12, 13), (14, 15, 16), (17, 18, 19), (20, 21, 22), (23, 24, 25), (26, 27, 28), (29, 30, 31), (14, 17, 19, 15), (8, 12, 11, 9), (20, 27, 26, 21), (25, 30, 29, 23), (17, 24, 23, 18), (12, 28, 27, 13), (16, 20, 22, 14), (21, 25, 24, 22), (28, 31, 30, 26), (9, 19, 18, 10), (13, 16, 15, 11), (10, 29, 31, 8), (12, 8, 31, 28)])
me_cube_013.polygons.foreach_set('use_smooth', [True] * 32)
me_cube_013.polygons.foreach_set('material_index', [568, 0, 0, 0, 0, 0, 0, 568, 568, 568, 568, 568, 568, 568, 568, 0, 0, 0, 0, 568, 568, 0, 0, 568, 568, 568, 0, 0, 568, 568, 568, 568])
_uv = me_cube_013.uv_layers.new(name='UVMap')
_uv.uv.foreach_set('vector', [0.3822, 0.7134, 0.3822, 0.7308, 0.6178, 0.7308, 0.6178, 0.7134, 0.3813, 0.75, 0.375, 0.75, 0.375, 0.75, 0.3813, 0.75, 0.625, 0.75, 0.375, 0.75, 0.375, 0.7, 0.625, 0.7, 0.375, 0.75, 0.375, 0.7, 0.375, 0.7, 0.375, 0.75, 0.3813, 0.75, 0.375, 0.75, 0.625, 0.75, 0.625, 0.75, 0.375, 0.75, 0.3813, 0.75, 0.5744, 0.75, 0.5744, 0.75, 0.625, 0.7, 0.625, 0.75, 0.625, 0.75, 0.625, 0.7, 0.375, 0.75, 0.625, 0.75, 0.5557, 0.8, 0.375, 0.7, 0.3809, 0.7153, 0.5684, 0.7847, 0.5921, 0.7679, 0.3813, 0.7321, 0.4443, 0.8, 0.4443, 0.8, 0.4471, 0.8, 0.4471, 0.8, 0.4443, 0.8, 0.5557, 0.8, 0.5557, 0.8, 0.4443, 0.8, 0.4471, 0.8, 0.5331, 0.8, 0.5331, 0.8, 0.4471, 0.8, 0.375, 0.7308, 0.375, 0.7134, 0.375, 0.7134, 0.375, 0.7308, 0.5307, 0.8, 0.5331, 0.8, 0.5283, 0.8, 0.5331, 0.8, 0.5307, 0.8, 0.5283, 0.8, 0.4472, 0.8, 0.4471, 0.8, 0.4472, 0.8, 0.4472, 0.8, 0.4472, 0.8, 0.4471, 0.8, 0.3815, 0.75, 0.3813, 0.75, 0.3815, 0.75, 0.3815, 0.75, 0.3815, 0.75, 0.3813, 0.75, 0.5744, 0.75, 0.5635, 0.75, 0.569, 0.75, 0.5635, 0.75, 0.5744, 0.75, 0.569, 0.75, 0.4472, 0.8, 0.4472, 0.8, 0.4471, 0.8, 0.4471, 0.8, 0.5307, 0.8, 0.5307, 0.8, 0.5331, 0.8, 0.5331, 0.8, 0.387, 0.75, 0.5635, 0.75, 0.5744, 0.75, 0.3813, 0.75, 0.3813, 0.75, 0.5744, 0.75, 0.5635, 0.75, 0.387, 0.75, 0.375, 0.7134, 0.375, 0.7308, 0.3822, 0.7308, 0.3822, 0.7134, 0.5743, 0.7866, 0.5984, 0.7692, 0.5921, 0.7679, 0.5684, 0.7847, 0.3809, 0.7153, 0.3813, 0.7321, 0.375, 0.7308, 0.375, 0.7134, 0.3813, 0.75, 0.3813, 0.75, 0.3815, 0.75, 0.3815, 0.75, 0.569, 0.75, 0.569, 0.75, 0.5744, 0.75, 0.5744, 0.75, 0.5331, 0.8, 0.4471, 0.8, 0.4496, 0.8, 0.5283, 0.8, 0.5283, 0.8, 0.4496, 0.8, 0.4471, 0.8, 0.5331, 0.8, 0.6178, 0.7134, 0.6178, 0.7308, 0.625, 0.7308, 0.625, 0.7134, 0.625, 0.7134, 0.625, 0.7134, 0.625, 0.7308, 0.625, 0.7308])
me_cube_013.update()
me_cube_014 = bpy.data.meshes.new('Cube.014')
me_cube_014.from_pydata([(-1.0, -1.0, -1.0), (-1.0, -1.0, 3.0), (-1.0, 1.044, -1.0), (-1.0, 1.044, 3.0), (1.012, -1.0, -1.0), (1.012, -1.0, 3.0), (-0.6, 1.044, 3.0), (-0.6, 1.044, -1.0), (1.012, -0.6, 3.0), (1.012, -0.6, -1.0), (-0.6, -0.1, -1.0), (-0.1, -0.6, -1.0), (-0.5904, -0.1975, -1.0), (-0.5619, -0.2913, -1.0), (-0.5157, -0.3778, -1.0), (-0.4536, -0.4536, -1.0), (-0.3778, -0.5157, -1.0), (-0.2913, -0.5619, -1.0), (-0.1975, -0.5904, -1.0), (-0.1, -0.6, 3.0), (-0.6, -0.1, 3.0), (-0.1975, -0.5904, 3.0), (-0.2913, -0.5619, 3.0), (-0.3778, -0.5157, 3.0), (-0.4536, -0.4536, 3.0), (-0.5157, -0.3778, 3.0), (-0.5619, -0.2913, 3.0), (-0.5904, -0.1975, 3.0)], [], [(0, 1, 3, 2), (2, 3, 6, 7), (4, 5, 1, 0), (7, 6, 20, 10), (6, 3, 1, 5, 8, 19, 21, 22, 23, 24, 25, 26, 27, 20), (9, 4, 0, 2, 7, 10, 12, 13, 14, 15, 16, 17, 18, 11), (10, 20, 27, 12), (12, 27, 26, 13), (13, 26, 25, 14), (14, 25, 24, 15), (15, 24, 23, 16), (16, 23, 22, 17), (17, 22, 21, 18), (18, 21, 19, 11), (9, 11, 19, 8), (4, 9, 8, 5)])
me_cube_014.polygons.foreach_set('use_smooth', [True] * 16)
me_cube_014.polygons.foreach_set('material_index', [0, 0, 0, 568, 0, 0, 568, 568, 568, 568, 568, 568, 568, 568, 568, 0])
_uv = me_cube_014.uv_layers.new(name='UVMap')
_uv.uv.foreach_set('vector', [0.375, 0.0, 0.625, 0.0, 0.625, 0.25, 0.375, 0.25, 0.375, 0.25, 0.625, 0.25, 0.625, 0.3, 0.375, 0.3, 0.375, 0.75, 0.625, 0.75, 0.625, 1.0, 0.375, 1.0, 0.4443, 0.2, 0.5557, 0.2, 0.5557, 0.0625, 0.4443, 0.0625, 0.825, 0.5, 0.875, 0.5, 0.875, 0.75, 0.625, 0.75, 0.625, 0.7, 0.7625, 0.7, 0.7747, 0.6988, 0.7864, 0.6952, 0.7972, 0.6895, 0.8067, 0.6817, 0.8145, 0.6722, 0.8202, 0.6614, 0.8238, 0.6497, 0.825, 0.6375, 0.375, 0.7, 0.375, 0.75, 0.125, 0.75, 0.125, 0.5, 0.175, 0.5, 0.175, 0.6375, 0.1762, 0.6497, 0.1798, 0.6614, 0.1855, 0.6722, 0.1933, 0.6817, 0.2028, 0.6895, 0.2136, 0.6952, 0.2253, 0.6988, 0.2375, 0.7, 0.4443, 0.0625, 0.5557, 0.0625, 0.5557, 0.05031, 0.4443, 0.05031, 0.4443, 0.05031, 0.5557, 0.05031, 0.5557, 0.03858, 0.4443, 0.03858, 0.4443, 0.03858, 0.5557, 0.03858, 0.5557, 0.02778, 0.4443, 0.02778, 0.4443, 0.02778, 0.5557, 0.02778, 0.5557, 0.0, 0.4443, 0.0, 0.4443, 1.0, 0.5557, 1.0, 0.5557, 0.9722, 0.4443, 0.9722, 0.4443, 0.9722, 0.5557, 0.9722, 0.5557, 0.9614, 0.4443, 0.9614, 0.4443, 0.9614, 0.5557, 0.9614, 0.5557, 0.9497, 0.4443, 0.9497, 0.4443, 0.9497, 0.5557, 0.9497, 0.5557, 0.9375, 0.4443, 0.9375, 0.4443, 0.8, 0.4443, 0.9375, 0.5557, 0.9375, 0.5557, 0.8, 0.375, 0.75, 0.375, 0.7, 0.5557, 0.8, 0.625, 0.75])
me_cube_014.update()
me_cube_015 = bpy.data.meshes.new('Cube.015')
me_cube_015.from_pydata([(-0.6937, -0.6937, -2.0), (-0.6937, -0.6937, 2.0), (-0.6937, 1.306, -2.0), (-0.6937, 1.306, 2.0), (1.306, -0.6937, -2.0), (1.306, -0.6937, 2.0), (-0.2937, 1.306, 2.0), (-0.2937, 1.306, -2.0), (1.306, -0.2937, 2.0), (1.306, -0.2937, -2.0), (-0.2937, 0.2063, -2.0), (0.2063, -0.2937, -2.0), (-0.2841, 0.1088, -2.0), (-0.2556, 0.01496, -2.0), (-0.2094, -0.07148, -2.0), (-0.1472, -0.1472, -2.0), (-0.07148, -0.2094, -2.0), (0.01496, -0.2556, -2.0), (0.1088, -0.2841, -2.0), (0.2063, -0.2937, 2.0), (-0.2937, 0.2063, 2.0), (0.1088, -0.2841, 2.0), (0.01496, -0.2556, 2.0), (-0.07148, -0.2094, 2.0), (-0.1472, -0.1472, 2.0), (-0.2094, -0.07148, 2.0), (-0.2556, 0.01496, 2.0), (-0.2841, 0.1088, 2.0)], [], [(0, 1, 3, 2), (2, 3, 6, 7), (4, 5, 1, 0), (7, 6, 20, 10), (6, 3, 1, 5, 8, 19, 21, 22, 23, 24, 25, 26, 27, 20), (9, 4, 0, 2, 7, 10, 12, 13, 14, 15, 16, 17, 18, 11), (10, 20, 27, 12), (12, 27, 26, 13), (13, 26, 25, 14), (14, 25, 24, 15), (15, 24, 23, 16), (16, 23, 22, 17), (17, 22, 21, 18), (18, 21, 19, 11), (9, 11, 19, 8), (4, 9, 8, 5)])
me_cube_015.polygons.foreach_set('use_smooth', [True] * 16)
me_cube_015.polygons.foreach_set('material_index', [0, 0, 0, 568, 0, 0, 568, 568, 568, 568, 568, 568, 568, 568, 568, 0])
_uv = me_cube_015.uv_layers.new(name='UVMap')
_uv.uv.foreach_set('vector', [0.375, 0.0, 0.625, 0.0, 0.625, 0.25, 0.375, 0.25, 0.375, 0.25, 0.625, 0.25, 0.625, 0.3, 0.375, 0.3, 0.375, 0.75, 0.625, 0.75, 0.625, 1.0, 0.375, 1.0, 0.4443, 0.2, 0.5557, 0.2, 0.5557, 0.0625, 0.4443, 0.0625, 0.825, 0.5, 0.875, 0.5, 0.875, 0.75, 0.625, 0.75, 0.625, 0.7, 0.7625, 0.7, 0.7747, 0.6988, 0.7864, 0.6952, 0.7972, 0.6895, 0.8067, 0.6817, 0.8145, 0.6722, 0.8202, 0.6614, 0.8238, 0.6497, 0.825, 0.6375, 0.375, 0.7, 0.375, 0.75, 0.125, 0.75, 0.125, 0.5, 0.175, 0.5, 0.175, 0.6375, 0.1762, 0.6497, 0.1798, 0.6614, 0.1855, 0.6722, 0.1933, 0.6817, 0.2028, 0.6895, 0.2136, 0.6952, 0.2253, 0.6988, 0.2375, 0.7, 0.4443, 0.0625, 0.5557, 0.0625, 0.5557, 0.05031, 0.4443, 0.05031, 0.4443, 0.05031, 0.5557, 0.05031, 0.5557, 0.03858, 0.4443, 0.03858, 0.4443, 0.03858, 0.5557, 0.03858, 0.5557, 0.02778, 0.4443, 0.02778, 0.4443, 0.02778, 0.5557, 0.02778, 0.5557, 0.0, 0.4443, 0.0, 0.4443, 1.0, 0.5557, 1.0, 0.5557, 0.9722, 0.4443, 0.9722, 0.4443, 0.9722, 0.5557, 0.9722, 0.5557, 0.9614, 0.4443, 0.9614, 0.4443, 0.9614, 0.5557, 0.9614, 0.5557, 0.9497, 0.4443, 0.9497, 0.4443, 0.9497, 0.5557, 0.9497, 0.5557, 0.9375, 0.4443, 0.9375, 0.4443, 0.8, 0.4443, 0.9375, 0.5557, 0.9375, 0.5557, 0.8, 0.375, 0.75, 0.375, 0.7, 0.5557, 0.8, 0.625, 0.75])
me_cube_015.update()
me_plane_004 = bpy.data.meshes.new('Plane.004')
me_plane_004.from_pydata([(1.0, -1.0, 0.0), (-1.0, 1.0, 0.0), (1.0, 1.0, 0.0), (1.0, -1.0, -0.2), (-1.0, 1.0, -0.2), (1.0, 1.0, -0.2), (-1.0, 1.0, 0.0), (1.0, -1.0, 0.0), (1.0, -1.0, -0.2), (-1.0, 1.0, -0.2)], [], [(0, 7, 8, 3), (6, 7, 0, 2, 1), (8, 9, 4, 5, 3), (2, 0, 3, 5), (1, 2, 5, 4), (6, 9, 8, 7), (6, 1, 4, 9)])
_uv = me_plane_004.uv_layers.new(name='UVMap')
_uv.uv.foreach_set('vector', [1.0, 0.0, 1.0, 0.0, 1.0, 0.0, 1.0, 0.0, 0.0, 1.0, 1.0, 0.0, 1.0, 0.0, 1.0, 1.0, 0.0, 1.0, 1.0, 0.0, 0.0, 1.0, 0.0, 1.0, 1.0, 1.0, 1.0, 0.0, 1.0, 1.0, 1.0, 0.0, 1.0, 0.0, 1.0, 1.0, 0.0, 1.0, 1.0, 1.0, 1.0, 1.0, 0.0, 1.0, 0.0, 1.0, 0.0, 1.0, 1.0, 0.0, 1.0, 0.0, 0.0, 1.0, 0.0, 1.0, 0.0, 1.0, 0.0, 1.0])
me_plane_004.update()
me_plane_005 = bpy.data.meshes.new('Plane.005')
me_plane_005.from_pydata([(-1.0, -1.0, 0.0), (1.0, -1.0, 0.0), (-1.0, 1.0, 0.0), (1.0, 1.0, 0.0), (-1.0, -1.0, -0.2), (1.0, -1.0, -0.2), (-1.0, 1.0, -0.2), (1.0, 1.0, -0.2)], [], [(0, 1, 3, 2), (4, 6, 7, 5), (0, 2, 6, 4), (1, 0, 4, 5), (3, 1, 5, 7), (2, 3, 7, 6)])
_uv = me_plane_005.uv_layers.new(name='UVMap')
_uv.uv.foreach_set('vector', [0.0, 0.0, 1.0, 0.0, 1.0, 1.0, 0.0, 1.0, 0.0, 0.0, 0.0, 1.0, 1.0, 1.0, 1.0, 0.0, 0.0, 0.0, 0.0, 1.0, 0.0, 1.0, 0.0, 0.0, 1.0, 0.0, 0.0, 0.0, 0.0, 0.0, 1.0, 0.0, 1.0, 1.0, 1.0, 0.0, 1.0, 0.0, 1.0, 1.0, 0.0, 1.0, 1.0, 1.0, 1.0, 1.0, 0.0, 1.0])
me_plane_005.update()
me_plane_006 = bpy.data.meshes.new('Plane.006')
me_plane_006.from_pydata([(-1.0, -1.0, 0.0), (1.0, -1.0, 0.0), (-1.0, 1.0, 0.0), (1.0, 1.0, 0.0), (-1.0, -1.0, -0.2), (1.0, -1.0, -0.2), (-1.0, 1.0, -0.2), (1.0, 1.0, -0.2)], [], [(0, 1, 3, 2), (4, 6, 7, 5), (0, 2, 6, 4), (1, 0, 4, 5), (3, 1, 5, 7), (2, 3, 7, 6)])
_uv = me_plane_006.uv_layers.new(name='UVMap')
_uv.uv.foreach_set('vector', [0.0, 0.0, 1.0, 0.0, 1.0, 1.0, 0.0, 1.0, 0.0, 0.0, 0.0, 1.0, 1.0, 1.0, 1.0, 0.0, 0.0, 0.0, 0.0, 1.0, 0.0, 1.0, 0.0, 0.0, 1.0, 0.0, 0.0, 0.0, 0.0, 0.0, 1.0, 0.0, 1.0, 1.0, 1.0, 0.0, 1.0, 0.0, 1.0, 1.0, 0.0, 1.0, 1.0, 1.0, 1.0, 1.0, 0.0, 1.0])
me_plane_006.update()
me_plane_007 = bpy.data.meshes.new('Plane.007')
me_plane_007.from_pydata([(-1.0, -1.0, 0.0), (1.0, -1.0, 0.0), (-1.0, 1.0, 0.0), (1.0, 1.0, 0.0), (-1.0, -1.0, -0.2), (1.0, -1.0, -0.2), (-1.0, 1.0, -0.2), (1.0, 1.0, -0.2)], [], [(0, 1, 3, 2), (4, 6, 7, 5), (0, 2, 6, 4), (1, 0, 4, 5), (3, 1, 5, 7), (2, 3, 7, 6)])
_uv = me_plane_007.uv_layers.new(name='UVMap')
_uv.uv.foreach_set('vector', [0.0, 0.0, 1.0, 0.0, 1.0, 1.0, 0.0, 1.0, 0.0, 0.0, 0.0, 1.0, 1.0, 1.0, 1.0, 0.0, 0.0, 0.0, 0.0, 1.0, 0.0, 1.0, 0.0, 0.0, 1.0, 0.0, 0.0, 0.0, 0.0, 0.0, 1.0, 0.0, 1.0, 1.0, 1.0, 0.0, 1.0, 0.0, 1.0, 1.0, 0.0, 1.0, 1.0, 1.0, 1.0, 1.0, 0.0, 1.0])
me_plane_007.update()
me_plane_008 = bpy.data.meshes.new('Plane.008')
me_plane_008.from_pydata([(-1.0, -0.3429, 0.0), (-0.3429, -1.0, 0.0), (0.3429, -1.0, 0.0), (1.0, -0.3429, 0.0), (-0.3429, 1.0, 0.0), (-1.0, 0.3429, 0.0), (1.0, 0.3429, 0.0), (0.3429, 1.0, 0.0), (-0.3429, -1.0, -0.2), (-1.0, -0.3429, -0.2), (1.0, -0.3429, -0.2), (0.3429, -1.0, -0.2), (-1.0, 0.3429, -0.2), (-0.3429, 1.0, -0.2), (0.3429, 1.0, -0.2), (1.0, 0.3429, -0.2)], [], [(2, 1, 8, 11), (0, 1, 2, 3, 6, 7, 4, 5), (6, 3, 10, 15), (4, 7, 14, 13), (8, 9, 12, 13, 14, 15, 10, 11), (0, 9, 8, 1), (2, 11, 10, 3), (4, 13, 12, 5), (6, 15, 14, 7), (0, 5, 12, 9)])
_uv = me_plane_008.uv_layers.new(name='UVMap')
_uv.uv.foreach_set('vector', [0.6714, 0.0, 0.3286, 0.0, 0.3286, 0.0, 0.6714, 0.0, 0.0, 0.3286, 0.3286, 0.0, 0.6714, 0.0, 1.0, 0.3286, 1.0, 0.6714, 0.6714, 1.0, 0.3286, 1.0, 0.0, 0.6714, 1.0, 0.6714, 1.0, 0.3286, 1.0, 0.3286, 1.0, 0.6714, 0.3286, 1.0, 0.6714, 1.0, 0.6714, 1.0, 0.3286, 1.0, 0.3286, 0.0, 0.0, 0.3286, 0.0, 0.6714, 0.3286, 1.0, 0.6714, 1.0, 1.0, 0.6714, 1.0, 0.3286, 0.6714, 0.0, 0.0, 0.3286, 0.0, 0.3286, 0.3286, 0.0, 0.3286, 0.0, 0.6714, 0.0, 0.6714, 0.0, 1.0, 0.3286, 1.0, 0.3286, 0.3286, 1.0, 0.3286, 1.0, 0.0, 0.6714, 0.0, 0.6714, 1.0, 0.6714, 1.0, 0.6714, 0.6714, 1.0, 0.6714, 1.0, 0.0, 0.3286, 0.0, 0.6714, 0.0, 0.6714, 0.0, 0.3286])
me_plane_008.update()
me_plane_009 = bpy.data.meshes.new('Plane.009')
me_plane_009.from_pydata([(1.0, -1.0, 0.0), (-1.0, 1.0, 0.0), (1.0, 1.0, 0.0), (1.0, -1.0, -0.2), (-1.0, 1.0, -0.2), (1.0, 1.0, -0.2), (-1.0, 1.0, 0.0), (1.0, -1.0, 0.0), (1.0, -1.0, -0.2), (-1.0, 1.0, -0.2)], [], [(0, 7, 8, 3), (6, 7, 0, 2, 1), (8, 9, 4, 5, 3), (2, 0, 3, 5), (1, 2, 5, 4), (6, 9, 8, 7), (6, 1, 4, 9)])
_uv = me_plane_009.uv_layers.new(name='UVMap')
_uv.uv.foreach_set('vector', [1.0, 0.0, 1.0, 0.0, 1.0, 0.0, 1.0, 0.0, 0.0, 1.0, 1.0, 0.0, 1.0, 0.0, 1.0, 1.0, 0.0, 1.0, 1.0, 0.0, 0.0, 1.0, 0.0, 1.0, 1.0, 1.0, 1.0, 0.0, 1.0, 1.0, 1.0, 0.0, 1.0, 0.0, 1.0, 1.0, 0.0, 1.0, 1.0, 1.0, 1.0, 1.0, 0.0, 1.0, 0.0, 1.0, 0.0, 1.0, 1.0, 0.0, 1.0, 0.0, 0.0, 1.0, 0.0, 1.0, 0.0, 1.0, 0.0, 1.0])
me_plane_009.update()
me_cube_002 = bpy.data.meshes.new('Cube.002')
me_cube_002.from_pydata([(-1.0, -0.2, -1.0), (-1.0, -0.2, 3.0), (-1.0, 0.2, 3.0), (-1.0, 0.2, -1.0), (1.0, -0.2, -1.0), (1.0, -0.2, 3.0), (1.0, 0.2, 3.0), (1.0, 0.2, -1.0)], [], [(3, 2, 6, 7), (5, 4, 7, 6), (0, 3, 7, 4), (1, 0, 4, 5), (2, 1, 5, 6), (0, 1, 2, 3)])
me_cube_002.polygons.foreach_set('use_smooth', [True] * 6)
me_cube_002.polygons.foreach_set('material_index', [568, 0, 0, 0, 0, 0])
_uv = me_cube_002.uv_layers.new(name='UVMap')
_uv.uv.foreach_set('vector', [0.4443, 0.8, 0.5557, 0.8, 0.5557, 0.8, 0.4443, 0.8, 0.625, 0.75, 0.375, 0.75, 0.375, 0.7, 0.625, 0.7, 0.375, 0.75, 0.375, 0.7, 0.375, 0.7, 0.375, 0.75, 0.625, 0.75, 0.375, 0.75, 0.375, 0.75, 0.625, 0.75, 0.625, 0.7, 0.625, 0.75, 0.625, 0.75, 0.625, 0.7, 0.375, 0.75, 0.625, 0.75, 0.5557, 0.8, 0.375, 0.7])
me_cube_002.update()
me_cube_003 = bpy.data.meshes.new('Cube.003')
me_cube_003.from_pydata([(-2.0, -0.2, -1.0), (-2.0, -0.2, 3.0), (-2.0, 0.2, 3.0), (-2.0, 0.2, -1.0), (2.0, -0.2, -1.0), (2.0, -0.2, 3.0), (2.0, 0.2, 3.0), (2.0, 0.2, -1.0)], [], [(3, 2, 6, 7), (5, 4, 7, 6), (0, 3, 7, 4), (1, 0, 4, 5), (2, 1, 5, 6), (0, 1, 2, 3)])
me_cube_003.polygons.foreach_set('use_smooth', [True] * 6)
me_cube_003.polygons.foreach_set('material_index', [568, 0, 0, 0, 0, 0])
_uv = me_cube_003.uv_layers.new(name='UVMap')
_uv.uv.foreach_set('vector', [0.4443, 0.8, 0.5557, 0.8, 0.5557, 0.8, 0.4443, 0.8, 0.625, 0.75, 0.375, 0.75, 0.375, 0.7, 0.625, 0.7, 0.375, 0.75, 0.375, 0.7, 0.375, 0.7, 0.375, 0.75, 0.625, 0.75, 0.375, 0.75, 0.375, 0.75, 0.625, 0.75, 0.625, 0.7, 0.625, 0.75, 0.625, 0.75, 0.625, 0.7, 0.375, 0.75, 0.625, 0.75, 0.5557, 0.8, 0.375, 0.7])
me_cube_003.update()
me_cube_005 = bpy.data.meshes.new('Cube.005')
me_cube_005.from_pydata([(-2.0, -0.2, -1.0), (-2.0, -0.2, 3.0), (-2.0, 0.2, 3.0), (-2.0, 0.2, -1.0), (2.0, -0.2, -1.0), (2.0, -0.2, 3.0), (2.0, 0.2, 3.0), (2.0, 0.2, -1.0)], [], [(3, 2, 6, 7), (5, 4, 7, 6), (0, 3, 7, 4), (1, 0, 4, 5), (2, 1, 5, 6), (0, 1, 2, 3)])
me_cube_005.polygons.foreach_set('use_smooth', [True] * 6)
me_cube_005.polygons.foreach_set('material_index', [568, 0, 0, 0, 0, 0])
_uv = me_cube_005.uv_layers.new(name='UVMap')
_uv.uv.foreach_set('vector', [0.4443, 0.8, 0.5557, 0.8, 0.5557, 0.8, 0.4443, 0.8, 0.625, 0.75, 0.375, 0.75, 0.375, 0.7, 0.625, 0.7, 0.375, 0.75, 0.375, 0.7, 0.375, 0.7, 0.375, 0.75, 0.625, 0.75, 0.375, 0.75, 0.375, 0.75, 0.625, 0.75, 0.625, 0.7, 0.625, 0.75, 0.625, 0.75, 0.625, 0.7, 0.375, 0.75, 0.625, 0.75, 0.5557, 0.8, 0.375, 0.7])
me_cube_005.update()
me_cube_007 = bpy.data.meshes.new('Cube.007')
me_cube_007.from_pydata([], [], [])
_uv = me_cube_007.uv_layers.new(name='UVMap')
_uv.uv.foreach_set('vector', [])
me_cube_007.update()
me_plane_010 = bpy.data.meshes.new('Plane.010')
me_plane_010.from_pydata([(-2.0, -2.0, 0.0), (2.0, -2.0, 0.0), (-2.0, 2.0, 0.0), (2.0, 2.0, 0.0), (-2.0, -2.0, -0.2), (2.0, -2.0, -0.2), (-2.0, 2.0, -0.2), (2.0, 2.0, -0.2), (2.0, 3.912, -2.217), (-2.0, 3.912, -2.217), (2.0, 3.912, -2.417), (-2.0, 3.912, -2.417), (-3.912, 2.0, -2.217), (-3.912, -2.0, -2.217), (-3.912, 2.0, -2.417), (-3.912, -2.0, -2.417), (-2.956, 2.956, -2.417), (-2.956, 2.956, -2.217), (-2.0, 8.832, 0.0), (2.0, 8.832, 0.0), (-2.0, 12.83, 0.0), (2.0, 12.83, 0.0), (-2.0, 8.832, -0.2), (2.0, 8.832, -0.2), (-2.0, 12.83, -0.2), (2.0, 12.83, -0.2), (2.0, 14.74, -2.217), (-2.0, 14.74, -2.217), (2.0, 14.74, -2.417), (-2.0, 14.74, -2.417), (-8.221, 8.754, 0.0), (-4.221, 8.754, 0.0), (-8.221, 12.75, 0.0), (-4.221, 12.75, 0.0), (-8.221, 8.754, -0.2), (-4.221, 8.754, -0.2), (-8.221, 12.75, -0.2), (-4.221, 12.75, -0.2), (-10.13, 12.75, -2.217), (-10.13, 8.754, -2.217), (-10.13, 12.75, -2.417), (-10.13, 8.754, -2.417), (3.409, -2.0, 0.0), (7.409, -2.0, 0.0), (3.409, 2.0, 0.0), (7.409, 2.0, 0.0), (3.409, -2.0, -0.2), (7.409, -2.0, -0.2), (3.409, 2.0, -0.2), (7.409, 2.0, -0.2)], [(32, 36), (20, 24)], [(0, 1, 3, 2), (4, 6, 7, 5), (6, 4, 15, 14), (1, 0, 4, 5), (3, 1, 5, 7), (3, 7, 10, 8), (9, 8, 10, 11), (7, 6, 11, 10), (2, 3, 8, 9), (6, 2, 9, 11), (13, 12, 14, 15), (0, 2, 12, 13), (2, 6, 14, 12), (4, 0, 13, 15), (14, 6, 11, 16), (9, 17, 12, 14, 11), (17, 9, 2, 12), (18, 19, 21, 20), (22, 24, 25, 23), (19, 18, 22, 23), (21, 19, 23, 25), (21, 25, 28, 26), (27, 26, 28, 29), (25, 24, 29, 28), (20, 21, 26, 27), (30, 31, 33, 32), (34, 36, 37, 35), (36, 34, 41, 40), (31, 30, 34, 35), (39, 38, 40, 41), (30, 32, 38, 39), (34, 30, 39, 41), (20, 27, 29, 24, 22, 18), (33, 37, 36, 40, 38, 32), (33, 31, 35, 37), (42, 43, 45, 44), (46, 48, 49, 47), (43, 42, 46, 47), (45, 43, 47, 49), (44, 45, 49, 48), (42, 44, 48, 46)])
_uv = me_plane_010.uv_layers.new(name='UVMap')
_uv.uv.foreach_set('vector', [0.0, 0.0, 1.0, 0.0, 1.0, 1.0, 0.0, 1.0, 0.0, 0.0, 0.0, 1.0, 1.0, 1.0, 1.0, 0.0, 0.0, 1.0, 0.0, 0.0, 0.0, 0.0, 0.0, 1.0, 1.0, 0.0, 0.0, 0.0, 0.0, 0.0, 1.0, 0.0, 1.0, 1.0, 1.0, 0.0, 1.0, 0.0, 1.0, 1.0, 1.0, 1.0, 1.0, 1.0, 1.0, 1.0, 1.0, 1.0, 0.0, 1.0, 1.0, 1.0, 1.0, 1.0, 0.0, 1.0, 1.0, 1.0, 0.0, 1.0, 0.0, 1.0, 1.0, 1.0, 0.0, 1.0, 1.0, 1.0, 1.0, 1.0, 0.0, 1.0, 0.0, 1.0, 0.0, 1.0, 0.0, 1.0, 0.0, 1.0, 0.0, 0.0, 0.0, 1.0, 0.0, 1.0, 0.0, 0.0, 0.0, 0.0, 0.0, 1.0, 0.0, 1.0, 0.0, 0.0, 0.0, 1.0, 0.0, 1.0, 0.0, 1.0, 0.0, 1.0, 0.0, 0.0, 0.0, 0.0, 0.0, 0.0, 0.0, 0.0, 0.0, 0.0, 0.0, 0.0, 0.0, 0.0, 0.0, 0.0, 0.0, 0.0, 0.0, 0.0, 0.0, 0.0, 0.0, 0.0, 0.0, 0.0, 0.0, 0.0, 0.0, 0.0, 0.0, 0.0, 0.0, 0.0, 0.0, 0.0, 1.0, 0.0, 1.0, 1.0, 0.0, 1.0, 0.0, 0.0, 0.0, 1.0, 1.0, 1.0, 1.0, 0.0, 1.0, 0.0, 0.0, 0.0, 0.0, 0.0, 1.0, 0.0, 1.0, 1.0, 1.0, 0.0, 1.0, 0.0, 1.0, 1.0, 1.0, 1.0, 1.0, 1.0, 1.0, 1.0, 1.0, 1.0, 0.0, 1.0, 1.0, 1.0, 1.0, 1.0, 0.0, 1.0, 1.0, 1.0, 0.0, 1.0, 0.0, 1.0, 1.0, 1.0, 0.0, 1.0, 1.0, 1.0, 1.0, 1.0, 0.0, 1.0, 0.0, 0.0, 1.0, 0.0, 1.0, 1.0, 0.0, 1.0, 0.0, 0.0, 0.0, 1.0, 1.0, 1.0, 1.0, 0.0, 0.0, 1.0, 0.0, 0.0, 0.0, 0.0, 0.0, 1.0, 1.0, 0.0, 0.0, 0.0, 0.0, 0.0, 1.0, 0.0, 0.0, 0.0, 0.0, 1.0, 0.0, 1.0, 0.0, 0.0, 0.0, 0.0, 0.0, 1.0, 0.0, 1.0, 0.0, 0.0, 0.0, 0.0, 0.0, 0.0, 0.0, 0.0, 0.0, 0.0, 0.0, 1.0, 0.0, 1.0, 0.0, 1.0, 0.0, 1.0, 0.0, 0.0, 0.0, 0.0, 1.0, 1.0, 1.0, 1.0, 0.0, 1.0, 0.0, 1.0, 0.0, 1.0, 0.0, 1.0, 1.0, 1.0, 1.0, 0.0, 1.0, 0.0, 1.0, 1.0, 0.0, 0.0, 1.0, 0.0, 1.0, 1.0, 0.0, 1.0, 0.0, 0.0, 0.0, 1.0, 1.0, 1.0, 1.0, 0.0, 1.0, 0.0, 0.0, 0.0, 0.0, 0.0, 1.0, 0.0, 1.0, 1.0, 1.0, 0.0, 1.0, 0.0, 1.0, 1.0, 0.0, 1.0, 1.0, 1.0, 1.0, 1.0, 0.0, 1.0, 0.0, 0.0, 0.0, 1.0, 0.0, 1.0, 0.0, 0.0])
me_plane_010.update()
me_cube_011 = bpy.data.meshes.new('Cube.011')
me_cube_011.from_pydata([(-2.0, -0.2, -1.0), (-2.0, -0.2, 3.0), (-2.0, 0.2, 3.0), (-2.0, 0.2, -1.0), (2.0, -0.2, -1.0), (2.0, -0.2, 3.0), (2.0, 0.2, 3.0), (2.0, 0.2, -1.0)], [], [(3, 2, 6, 7), (5, 4, 7, 6), (0, 3, 7, 4), (1, 0, 4, 5), (2, 1, 5, 6), (0, 1, 2, 3)])
me_cube_011.polygons.foreach_set('use_smooth', [True] * 6)
me_cube_011.polygons.foreach_set('material_index', [568, 0, 0, 0, 0, 0])
_uv = me_cube_011.uv_layers.new(name='UVMap')
_uv.uv.foreach_set('vector', [0.4443, 0.8, 0.5557, 0.8, 0.5557, 0.8, 0.4443, 0.8, 0.625, 0.75, 0.375, 0.75, 0.375, 0.7, 0.625, 0.7, 0.375, 0.75, 0.375, 0.7, 0.375, 0.7, 0.375, 0.75, 0.625, 0.75, 0.375, 0.75, 0.375, 0.75, 0.625, 0.75, 0.625, 0.7, 0.625, 0.75, 0.625, 0.75, 0.625, 0.7, 0.375, 0.75, 0.625, 0.75, 0.5557, 0.8, 0.375, 0.7])
me_cube_011.update()
me_cube_018 = bpy.data.meshes.new('Cube.018')
me_cube_018.from_pydata([(-2.0, -0.2, -1.0), (-2.0, -0.2, 3.0), (-2.0, 0.2, 3.0), (-2.0, 0.2, -1.0), (2.0, -0.2, -1.0), (2.0, -0.2, 3.0), (2.0, 0.2, 3.0), (2.0, 0.2, -1.0)], [], [(3, 2, 6, 7), (5, 4, 7, 6), (0, 3, 7, 4), (1, 0, 4, 5), (2, 1, 5, 6), (0, 1, 2, 3)])
me_cube_018.polygons.foreach_set('use_smooth', [True] * 6)
me_cube_018.polygons.foreach_set('material_index', [568, 0, 0, 0, 0, 0])
_uv = me_cube_018.uv_layers.new(name='UVMap')
_uv.uv.foreach_set('vector', [0.4443, 0.8, 0.5557, 0.8, 0.5557, 0.8, 0.4443, 0.8, 0.625, 0.75, 0.375, 0.75, 0.375, 0.7, 0.625, 0.7, 0.375, 0.75, 0.375, 0.7, 0.375, 0.7, 0.375, 0.75, 0.625, 0.75, 0.375, 0.75, 0.375, 0.75, 0.625, 0.75, 0.625, 0.7, 0.625, 0.75, 0.625, 0.75, 0.625, 0.7, 0.375, 0.75, 0.625, 0.75, 0.5557, 0.8, 0.375, 0.7])
me_cube_018.update()
me_cube_019 = bpy.data.meshes.new('Cube.019')
me_cube_019.from_pydata([(-2.0, -0.2, -1.0), (-2.0, -0.2, 3.0), (-2.0, 0.2, 3.0), (-2.0, 0.2, -1.0), (2.0, -0.2, -1.0), (2.0, -0.2, 3.0), (2.0, 0.2, 3.0), (2.0, 0.2, -1.0)], [], [(3, 2, 6, 7), (5, 4, 7, 6), (0, 3, 7, 4), (1, 0, 4, 5), (2, 1, 5, 6), (0, 1, 2, 3)])
me_cube_019.polygons.foreach_set('use_smooth', [True] * 6)
me_cube_019.polygons.foreach_set('material_index', [568, 0, 0, 0, 0, 0])
_uv = me_cube_019.uv_layers.new(name='UVMap')
_uv.uv.foreach_set('vector', [0.4443, 0.8, 0.5557, 0.8, 0.5557, 0.8, 0.4443, 0.8, 0.625, 0.75, 0.375, 0.75, 0.375, 0.7, 0.625, 0.7, 0.375, 0.75, 0.375, 0.7, 0.375, 0.7, 0.375, 0.75, 0.625, 0.75, 0.375, 0.75, 0.375, 0.75, 0.625, 0.75, 0.625, 0.7, 0.625, 0.75, 0.625, 0.75, 0.625, 0.7, 0.375, 0.75, 0.625, 0.75, 0.5557, 0.8, 0.375, 0.7])
me_cube_019.update()
me_cube_020 = bpy.data.meshes.new('Cube.020')
me_cube_020.from_pydata([(-1.0, -0.2, -1.0), (-1.0, -0.2, 3.0), (-1.0, 0.2, 3.0), (-1.0, 0.2, -1.0), (1.0, -0.2, -1.0), (1.0, -0.2, 3.0), (1.0, 0.2, 3.0), (1.0, 0.2, -1.0)], [], [(3, 2, 6, 7), (5, 4, 7, 6), (0, 3, 7, 4), (1, 0, 4, 5), (2, 1, 5, 6), (0, 1, 2, 3)])
me_cube_020.polygons.foreach_set('use_smooth', [True] * 6)
me_cube_020.polygons.foreach_set('material_index', [568, 0, 0, 0, 0, 0])
_uv = me_cube_020.uv_layers.new(name='UVMap')
_uv.uv.foreach_set('vector', [0.4443, 0.8, 0.5557, 0.8, 0.5557, 0.8, 0.4443, 0.8, 0.625, 0.75, 0.375, 0.75, 0.375, 0.7, 0.625, 0.7, 0.375, 0.75, 0.375, 0.7, 0.375, 0.7, 0.375, 0.75, 0.625, 0.75, 0.375, 0.75, 0.375, 0.75, 0.625, 0.75, 0.625, 0.7, 0.625, 0.75, 0.625, 0.75, 0.625, 0.7, 0.375, 0.75, 0.625, 0.75, 0.5557, 0.8, 0.375, 0.7])
me_cube_020.update()

# ---- curves / text
cu_pole_001 = bpy.data.curves.new('pole.001', 'CURVE')
cu_pole_001.dimensions = '3D'
_sp = cu_pole_001.splines.new('POLY'); _sp.points.add(1)
_sp.points.foreach_set('co', [-1.0, -1.0, -1.0, 1.0, -1.0, -1.0, 1.0, 1.0])
_sp.resolution_u = 2
_sp = cu_pole_001.splines.new('POLY'); _sp.points.add(1)
_sp.points.foreach_set('co', [1.0, -1.0, -1.0, 1.0, 1.0, -1.0, 1.0, 1.0])
_sp.resolution_u = 2
cu_pole_001.bevel_resolution = 2
cu_pole_001.resolution_u = 2
cu_pole_001.fill_mode = 'FULL'
cu_pole_001.use_fill_caps = True
cu_fence_001 = bpy.data.curves.new('fence.001', 'CURVE')
cu_fence_001.dimensions = '3D'
_sp = cu_fence_001.splines.new('POLY'); _sp.points.add(1)
_sp.points.foreach_set('co', [-0.8571, -1.0, -1.0, 1.0, -1.0, -1.0, -0.8571, 1.0])
_sp.points.foreach_set('tilt', [-3.142, -3.142])
_sp.resolution_u = 2
_sp = cu_fence_001.splines.new('POLY'); _sp.points.add(1)
_sp.points.foreach_set('co', [-0.7143, -1.0, -1.0, 1.0, -1.0, -1.0, -0.7143, 1.0])
_sp.points.foreach_set('tilt', [-3.142, -3.142])
_sp.resolution_u = 2
_sp = cu_fence_001.splines.new('POLY'); _sp.points.add(1)
_sp.points.foreach_set('co', [-0.5714, -1.0, -1.0, 1.0, -1.0, -1.0, -0.5714, 1.0])
_sp.points.foreach_set('tilt', [-3.142, -3.142])
_sp.resolution_u = 2
_sp = cu_fence_001.splines.new('POLY'); _sp.points.add(1)
_sp.points.foreach_set('co', [-0.4286, -1.0, -1.0, 1.0, -1.0, -1.0, -0.4286, 1.0])
_sp.points.foreach_set('tilt', [-3.142, -3.142])
_sp.resolution_u = 2
_sp = cu_fence_001.splines.new('POLY'); _sp.points.add(1)
_sp.points.foreach_set('co', [-0.2857, -1.0, -1.0, 1.0, -1.0, -1.0, -0.2857, 1.0])
_sp.points.foreach_set('tilt', [-3.142, -3.142])
_sp.resolution_u = 2
_sp = cu_fence_001.splines.new('POLY'); _sp.points.add(1)
_sp.points.foreach_set('co', [-0.1429, -1.0, -1.0, 1.0, -1.0, -1.0, -0.1429, 1.0])
_sp.points.foreach_set('tilt', [-3.142, -3.142])
_sp.resolution_u = 2
_sp = cu_fence_001.splines.new('POLY'); _sp.points.add(1)
_sp.points.foreach_set('co', [0.0, -1.0, -1.0, 1.0, -1.0, -1.0, 0.0, 1.0])
_sp.points.foreach_set('tilt', [-3.142, -3.142])
_sp.resolution_u = 2
_sp = cu_fence_001.splines.new('POLY'); _sp.points.add(1)
_sp.points.foreach_set('co', [0.1429, -1.0, -1.0, 1.0, -1.0, -1.0, 0.1429, 1.0])
_sp.points.foreach_set('tilt', [-3.142, -3.142])
_sp.resolution_u = 2
_sp = cu_fence_001.splines.new('POLY'); _sp.points.add(1)
_sp.points.foreach_set('co', [0.2857, -1.0, -1.0, 1.0, -1.0, -1.0, 0.2857, 1.0])
_sp.points.foreach_set('tilt', [-3.142, -3.142])
_sp.resolution_u = 2
_sp = cu_fence_001.splines.new('POLY'); _sp.points.add(1)
_sp.points.foreach_set('co', [0.4286, -1.0, -1.0, 1.0, -1.0, -1.0, 0.4286, 1.0])
_sp.points.foreach_set('tilt', [-3.142, -3.142])
_sp.resolution_u = 2
_sp = cu_fence_001.splines.new('POLY'); _sp.points.add(1)
_sp.points.foreach_set('co', [0.5714, -1.0, -1.0, 1.0, -1.0, -1.0, 0.5714, 1.0])
_sp.points.foreach_set('tilt', [-3.142, -3.142])
_sp.resolution_u = 2
_sp = cu_fence_001.splines.new('POLY'); _sp.points.add(1)
_sp.points.foreach_set('co', [0.7143, -1.0, -1.0, 1.0, -1.0, -1.0, 0.7143, 1.0])
_sp.points.foreach_set('tilt', [-3.142, -3.142])
_sp.resolution_u = 2
_sp = cu_fence_001.splines.new('POLY'); _sp.points.add(1)
_sp.points.foreach_set('co', [0.8571, -1.0, -1.0, 1.0, -1.0, -1.0, 0.8571, 1.0])
_sp.points.foreach_set('tilt', [-3.142, -3.142])
_sp.resolution_u = 2
_sp = cu_fence_001.splines.new('POLY'); _sp.points.add(1)
_sp.points.foreach_set('co', [1.0, -1.0, -1.0, 1.0, -1.0, -1.0, 1.0, 1.0])
_sp.points.foreach_set('tilt', [-3.142, -3.142])
_sp.resolution_u = 2
_sp = cu_fence_001.splines.new('POLY'); _sp.points.add(1)
_sp.points.foreach_set('co', [1.0, -1.0, -0.8571, 1.0, -0.8571, -1.0, 1.0, 1.0])
_sp.points.foreach_set('tilt', [-3.142, -3.142])
_sp.resolution_u = 2
_sp = cu_fence_001.splines.new('POLY'); _sp.points.add(1)
_sp.points.foreach_set('co', [1.0, -1.0, -0.7143, 1.0, -0.7143, -1.0, 1.0, 1.0])
_sp.points.foreach_set('tilt', [-3.142, -3.142])
_sp.resolution_u = 2
_sp = cu_fence_001.splines.new('POLY'); _sp.points.add(1)
_sp.points.foreach_set('co', [1.0, -1.0, -0.5714, 1.0, -0.5714, -1.0, 1.0, 1.0])
_sp.points.foreach_set('tilt', [-3.142, -3.142])
_sp.resolution_u = 2
_sp = cu_fence_001.splines.new('POLY'); _sp.points.add(1)
_sp.points.foreach_set('co', [1.0, -1.0, -0.4286, 1.0, -0.4286, -1.0, 1.0, 1.0])
_sp.points.foreach_set('tilt', [-3.142, -3.142])
_sp.resolution_u = 2
_sp = cu_fence_001.splines.new('POLY'); _sp.points.add(1)
_sp.points.foreach_set('co', [1.0, -1.0, -0.2857, 1.0, -0.2857, -1.0, 1.0, 1.0])
_sp.points.foreach_set('tilt', [-3.142, -3.142])
_sp.resolution_u = 2
_sp = cu_fence_001.splines.new('POLY'); _sp.points.add(1)
_sp.points.foreach_set('co', [1.0, -1.0, -0.1429, 1.0, -0.1429, -1.0, 1.0, 1.0])
_sp.points.foreach_set('tilt', [-3.142, -3.142])
_sp.resolution_u = 2
_sp = cu_fence_001.splines.new('POLY'); _sp.points.add(1)
_sp.points.foreach_set('co', [1.0, -1.0, 0.0, 1.0, 0.0, -1.0, 1.0, 1.0])
_sp.points.foreach_set('tilt', [-3.142, -3.142])
_sp.resolution_u = 2
_sp = cu_fence_001.splines.new('POLY'); _sp.points.add(1)
_sp.points.foreach_set('co', [1.0, -1.0, 0.1429, 1.0, 0.1429, -1.0, 1.0, 1.0])
_sp.points.foreach_set('tilt', [-3.142, -3.142])
_sp.resolution_u = 2
_sp = cu_fence_001.splines.new('POLY'); _sp.points.add(1)
_sp.points.foreach_set('co', [1.0, -1.0, 0.2857, 1.0, 0.2857, -1.0, 1.0, 1.0])
_sp.points.foreach_set('tilt', [-3.142, -3.142])
_sp.resolution_u = 2
_sp = cu_fence_001.splines.new('POLY'); _sp.points.add(1)
_sp.points.foreach_set('co', [1.0, -1.0, 0.4286, 1.0, 0.4286, -1.0, 1.0, 1.0])
_sp.points.foreach_set('tilt', [-3.142, -3.142])
_sp.resolution_u = 2
_sp = cu_fence_001.splines.new('POLY'); _sp.points.add(1)
_sp.points.foreach_set('co', [1.0, -1.0, 0.5714, 1.0, 0.5714, -1.0, 1.0, 1.0])
_sp.points.foreach_set('tilt', [-3.142, -3.142])
_sp.resolution_u = 2
_sp = cu_fence_001.splines.new('POLY'); _sp.points.add(1)
_sp.points.foreach_set('co', [1.0, -1.0, 0.7143, 1.0, 0.7143, -1.0, 1.0, 1.0])
_sp.points.foreach_set('tilt', [-3.142, -3.142])
_sp.resolution_u = 2
_sp = cu_fence_001.splines.new('POLY'); _sp.points.add(1)
_sp.points.foreach_set('co', [1.0, -1.0, 0.8571, 1.0, 0.8571, -1.0, 1.0, 1.0])
_sp.points.foreach_set('tilt', [-3.142, -3.142])
_sp.resolution_u = 2
_sp = cu_fence_001.splines.new('POLY'); _sp.points.add(1)
_sp.points.foreach_set('co', [-0.8571, -1.0, 1.0, 1.0, -1.0, -1.0, 0.8571, 1.0])
_sp.points.foreach_set('tilt', [-3.142, -3.142])
_sp.resolution_u = 2
_sp = cu_fence_001.splines.new('POLY'); _sp.points.add(1)
_sp.points.foreach_set('co', [-0.7143, -1.0, 1.0, 1.0, -1.0, -1.0, 0.7143, 1.0])
_sp.points.foreach_set('tilt', [-3.142, -3.142])
_sp.resolution_u = 2
_sp = cu_fence_001.splines.new('POLY'); _sp.points.add(1)
_sp.points.foreach_set('co', [-0.5714, -1.0, 1.0, 1.0, -1.0, -1.0, 0.5714, 1.0])
_sp.points.foreach_set('tilt', [-3.142, -3.142])
_sp.resolution_u = 2
_sp = cu_fence_001.splines.new('POLY'); _sp.points.add(1)
_sp.points.foreach_set('co', [-0.4286, -1.0, 1.0, 1.0, -1.0, -1.0, 0.4286, 1.0])
_sp.points.foreach_set('tilt', [-3.142, -3.142])
_sp.resolution_u = 2
_sp = cu_fence_001.splines.new('POLY'); _sp.points.add(1)
_sp.points.foreach_set('co', [-0.2857, -1.0, 1.0, 1.0, -1.0, -1.0, 0.2857, 1.0])
_sp.points.foreach_set('tilt', [-3.142, -3.142])
_sp.resolution_u = 2
_sp = cu_fence_001.splines.new('POLY'); _sp.points.add(1)
_sp.points.foreach_set('co', [-0.1429, -1.0, 1.0, 1.0, -1.0, -1.0, 0.1429, 1.0])
_sp.points.foreach_set('tilt', [-3.142, -3.142])
_sp.resolution_u = 2
_sp = cu_fence_001.splines.new('POLY'); _sp.points.add(1)
_sp.points.foreach_set('co', [0.0, -1.0, 1.0, 1.0, -1.0, -1.0, 0.0, 1.0])
_sp.points.foreach_set('tilt', [-3.142, -3.142])
_sp.resolution_u = 2
_sp = cu_fence_001.splines.new('POLY'); _sp.points.add(1)
_sp.points.foreach_set('co', [0.1429, -1.0, 1.0, 1.0, -1.0, -1.0, -0.1429, 1.0])
_sp.points.foreach_set('tilt', [-3.142, -3.142])
_sp.resolution_u = 2
_sp = cu_fence_001.splines.new('POLY'); _sp.points.add(1)
_sp.points.foreach_set('co', [0.2857, -1.0, 1.0, 1.0, -1.0, -1.0, -0.2857, 1.0])
_sp.points.foreach_set('tilt', [-3.142, -3.142])
_sp.resolution_u = 2
_sp = cu_fence_001.splines.new('POLY'); _sp.points.add(1)
_sp.points.foreach_set('co', [0.4286, -1.0, 1.0, 1.0, -1.0, -1.0, -0.4286, 1.0])
_sp.points.foreach_set('tilt', [-3.142, -3.142])
_sp.resolution_u = 2
_sp = cu_fence_001.splines.new('POLY'); _sp.points.add(1)
_sp.points.foreach_set('co', [0.5714, -1.0, 1.0, 1.0, -1.0, -1.0, -0.5714, 1.0])
_sp.points.foreach_set('tilt', [-3.142, -3.142])
_sp.resolution_u = 2
_sp = cu_fence_001.splines.new('POLY'); _sp.points.add(1)
_sp.points.foreach_set('co', [0.7143, -1.0, 1.0, 1.0, -1.0, -1.0, -0.7143, 1.0])
_sp.points.foreach_set('tilt', [-3.142, -3.142])
_sp.resolution_u = 2
_sp = cu_fence_001.splines.new('POLY'); _sp.points.add(1)
_sp.points.foreach_set('co', [0.8571, -1.0, 1.0, 1.0, -1.0, -1.0, -0.8571, 1.0])
_sp.points.foreach_set('tilt', [-3.142, -3.142])
_sp.resolution_u = 2
_sp = cu_fence_001.splines.new('POLY'); _sp.points.add(1)
_sp.points.foreach_set('co', [1.0, -1.0, 1.0, 1.0, -1.0, -1.0, -1.0, 1.0])
_sp.points.foreach_set('tilt', [-3.142, -3.142])
_sp.resolution_u = 2
_sp = cu_fence_001.splines.new('POLY'); _sp.points.add(1)
_sp.points.foreach_set('co', [1.0, -1.0, 0.8571, 1.0, -0.8571, -1.0, -1.0, 1.0])
_sp.points.foreach_set('tilt', [-3.142, -3.142])
_sp.resolution_u = 2
_sp = cu_fence_001.splines.new('POLY'); _sp.points.add(1)
_sp.points.foreach_set('co', [1.0, -1.0, 0.7143, 1.0, -0.7143, -1.0, -1.0, 1.0])
_sp.points.foreach_set('tilt', [-3.142, -3.142])
_sp.resolution_u = 2
_sp = cu_fence_001.splines.new('POLY'); _sp.points.add(1)
_sp.points.foreach_set('co', [1.0, -1.0, 0.5714, 1.0, -0.5714, -1.0, -1.0, 1.0])
_sp.points.foreach_set('tilt', [-3.142, -3.142])
_sp.resolution_u = 2
_sp = cu_fence_001.splines.new('POLY'); _sp.points.add(1)
_sp.points.foreach_set('co', [1.0, -1.0, 0.4286, 1.0, -0.4286, -1.0, -1.0, 1.0])
_sp.points.foreach_set('tilt', [-3.142, -3.142])
_sp.resolution_u = 2
_sp = cu_fence_001.splines.new('POLY'); _sp.points.add(1)
_sp.points.foreach_set('co', [1.0, -1.0, 0.2857, 1.0, -0.2857, -1.0, -1.0, 1.0])
_sp.points.foreach_set('tilt', [-3.142, -3.142])
_sp.resolution_u = 2
_sp = cu_fence_001.splines.new('POLY'); _sp.points.add(1)
_sp.points.foreach_set('co', [1.0, -1.0, 0.1429, 1.0, -0.1429, -1.0, -1.0, 1.0])
_sp.points.foreach_set('tilt', [-3.142, -3.142])
_sp.resolution_u = 2
_sp = cu_fence_001.splines.new('POLY'); _sp.points.add(1)
_sp.points.foreach_set('co', [1.0, -1.0, 0.0, 1.0, 0.0, -1.0, -1.0, 1.0])
_sp.points.foreach_set('tilt', [-3.142, -3.142])
_sp.resolution_u = 2
_sp = cu_fence_001.splines.new('POLY'); _sp.points.add(1)
_sp.points.foreach_set('co', [1.0, -1.0, -0.1429, 1.0, 0.1429, -1.0, -1.0, 1.0])
_sp.points.foreach_set('tilt', [-3.142, -3.142])
_sp.resolution_u = 2
_sp = cu_fence_001.splines.new('POLY'); _sp.points.add(1)
_sp.points.foreach_set('co', [1.0, -1.0, -0.2857, 1.0, 0.2857, -1.0, -1.0, 1.0])
_sp.points.foreach_set('tilt', [-3.142, -3.142])
_sp.resolution_u = 2
_sp = cu_fence_001.splines.new('POLY'); _sp.points.add(1)
_sp.points.foreach_set('co', [1.0, -1.0, -0.4286, 1.0, 0.4286, -1.0, -1.0, 1.0])
_sp.points.foreach_set('tilt', [-3.142, -3.142])
_sp.resolution_u = 2
_sp = cu_fence_001.splines.new('POLY'); _sp.points.add(1)
_sp.points.foreach_set('co', [1.0, -1.0, -0.5714, 1.0, 0.5714, -1.0, -1.0, 1.0])
_sp.points.foreach_set('tilt', [-3.142, -3.142])
_sp.resolution_u = 2
_sp = cu_fence_001.splines.new('POLY'); _sp.points.add(1)
_sp.points.foreach_set('co', [1.0, -1.0, -0.7143, 1.0, 0.7143, -1.0, -1.0, 1.0])
_sp.points.foreach_set('tilt', [-3.142, -3.142])
_sp.resolution_u = 2
_sp = cu_fence_001.splines.new('POLY'); _sp.points.add(1)
_sp.points.foreach_set('co', [1.0, -1.0, -0.8571, 1.0, 0.8571, -1.0, -1.0, 1.0])
_sp.points.foreach_set('tilt', [-3.142, -3.142])
_sp.resolution_u = 2
cu_fence_001.bevel_resolution = 2
cu_fence_001.bevel_depth = 0.01
cu_fence_001.resolution_u = 2
cu_fence_001.fill_mode = 'FULL'
cu_fence_001.use_fill_caps = True
cu_pole = bpy.data.curves.new('pole', 'CURVE')
cu_pole.dimensions = '3D'
_sp = cu_pole.splines.new('POLY'); _sp.points.add(1)
_sp.points.foreach_set('co', [-1.0, 0.2, -1.0, 1.0, -1.0, 0.2, 3.0, 1.0])
_sp.points.foreach_set('tilt', [0.7854, 0.7854])
_sp.resolution_u = 2
_sp = cu_pole.splines.new('POLY'); _sp.points.add(1)
_sp.points.foreach_set('co', [1.0, 0.2, -1.0, 1.0, 1.0, 0.2, 3.0, 1.0])
_sp.points.foreach_set('tilt', [0.7854, 0.7854])
_sp.resolution_u = 2
cu_pole.bevel_resolution = 2
cu_pole.resolution_u = 2
cu_pole.fill_mode = 'FULL'
cu_pole.use_fill_caps = True
cu_fence = bpy.data.curves.new('fence', 'CURVE')
cu_fence.dimensions = '3D'
_sp = cu_fence.splines.new('POLY'); _sp.points.add(1)
_sp.points.foreach_set('co', [-0.8571, 0.2, -1.0, 1.0, -1.0, 0.2, -0.8519, 1.0])
_sp.resolution_u = 2
_sp = cu_fence.splines.new('POLY'); _sp.points.add(1)
_sp.points.foreach_set('co', [-0.7143, 0.2, -1.0, 1.0, -1.0, 0.2, -0.7037, 1.0])
_sp.resolution_u = 2
_sp = cu_fence.splines.new('POLY'); _sp.points.add(1)
_sp.points.foreach_set('co', [-0.5714, 0.2, -1.0, 1.0, -1.0, 0.2, -0.5556, 1.0])
_sp.resolution_u = 2
_sp = cu_fence.splines.new('POLY'); _sp.points.add(1)
_sp.points.foreach_set('co', [-0.4286, 0.2, -1.0, 1.0, -1.0, 0.2, -0.4074, 1.0])
_sp.resolution_u = 2
_sp = cu_fence.splines.new('POLY'); _sp.points.add(1)
_sp.points.foreach_set('co', [-0.2857, 0.2, -1.0, 1.0, -1.0, 0.2, -0.2593, 1.0])
_sp.resolution_u = 2
_sp = cu_fence.splines.new('POLY'); _sp.points.add(1)
_sp.points.foreach_set('co', [-0.1429, 0.2, -1.0, 1.0, -1.0, 0.2, -0.1111, 1.0])
_sp.resolution_u = 2
_sp = cu_fence.splines.new('POLY'); _sp.points.add(1)
_sp.points.foreach_set('co', [0.0, 0.2, -1.0, 1.0, -1.0, 0.2, 0.03704, 1.0])
_sp.resolution_u = 2
_sp = cu_fence.splines.new('POLY'); _sp.points.add(1)
_sp.points.foreach_set('co', [0.1429, 0.2, -1.0, 1.0, -1.0, 0.2, 0.1852, 1.0])
_sp.resolution_u = 2
_sp = cu_fence.splines.new('POLY'); _sp.points.add(1)
_sp.points.foreach_set('co', [0.2857, 0.2, -1.0, 1.0, -1.0, 0.2, 0.3333, 1.0])
_sp.resolution_u = 2
_sp = cu_fence.splines.new('POLY'); _sp.points.add(1)
_sp.points.foreach_set('co', [0.4286, 0.2, -1.0, 1.0, -1.0, 0.2, 0.4815, 1.0])
_sp.resolution_u = 2
_sp = cu_fence.splines.new('POLY'); _sp.points.add(1)
_sp.points.foreach_set('co', [0.5714, 0.2, -1.0, 1.0, -1.0, 0.2, 0.6296, 1.0])
_sp.resolution_u = 2
_sp = cu_fence.splines.new('POLY'); _sp.points.add(1)
_sp.points.foreach_set('co', [0.7143, 0.2, -1.0, 1.0, -1.0, 0.2, 0.7778, 1.0])
_sp.resolution_u = 2
_sp = cu_fence.splines.new('POLY'); _sp.points.add(1)
_sp.points.foreach_set('co', [0.8571, 0.2, -1.0, 1.0, -1.0, 0.2, 0.9259, 1.0])
_sp.resolution_u = 2
_sp = cu_fence.splines.new('POLY'); _sp.points.add(1)
_sp.points.foreach_set('co', [1.0, 0.2, -1.0, 1.0, -1.0, 0.2, 1.074, 1.0])
_sp.resolution_u = 2
_sp = cu_fence.splines.new('POLY'); _sp.points.add(1)
_sp.points.foreach_set('co', [1.0, 0.2, -0.8519, 1.0, -1.0, 0.2, 1.222, 1.0])
_sp.resolution_u = 2
_sp = cu_fence.splines.new('POLY'); _sp.points.add(1)
_sp.points.foreach_set('co', [1.0, 0.2, -0.7037, 1.0, -1.0, 0.2, 1.37, 1.0])
_sp.resolution_u = 2
_sp = cu_fence.splines.new('POLY'); _sp.points.add(1)
_sp.points.foreach_set('co', [1.0, 0.2, -0.5556, 1.0, -1.0, 0.2, 1.519, 1.0])
_sp.resolution_u = 2
_sp = cu_fence.splines.new('POLY'); _sp.points.add(1)
_sp.points.foreach_set('co', [1.0, 0.2, -0.4074, 1.0, -1.0, 0.2, 1.667, 1.0])
_sp.resolution_u = 2
_sp = cu_fence.splines.new('POLY'); _sp.points.add(1)
_sp.points.foreach_set('co', [1.0, 0.2, -0.2593, 1.0, -1.0, 0.2, 1.815, 1.0])
_sp.resolution_u = 2
_sp = cu_fence.splines.new('POLY'); _sp.points.add(1)
_sp.points.foreach_set('co', [1.0, 0.2, -0.1111, 1.0, -1.0, 0.2, 1.963, 1.0])
_sp.resolution_u = 2
_sp = cu_fence.splines.new('POLY'); _sp.points.add(1)
_sp.points.foreach_set('co', [1.0, 0.2, 0.03704, 1.0, -1.0, 0.2, 2.111, 1.0])
_sp.resolution_u = 2
_sp = cu_fence.splines.new('POLY'); _sp.points.add(1)
_sp.points.foreach_set('co', [1.0, 0.2, 0.1852, 1.0, -1.0, 0.2, 2.259, 1.0])
_sp.resolution_u = 2
_sp = cu_fence.splines.new('POLY'); _sp.points.add(1)
_sp.points.foreach_set('co', [1.0, 0.2, 0.3333, 1.0, -1.0, 0.2, 2.407, 1.0])
_sp.resolution_u = 2
_sp = cu_fence.splines.new('POLY'); _sp.points.add(1)
_sp.points.foreach_set('co', [1.0, 0.2, 0.4815, 1.0, -1.0, 0.2, 2.556, 1.0])
_sp.resolution_u = 2
_sp = cu_fence.splines.new('POLY'); _sp.points.add(1)
_sp.points.foreach_set('co', [1.0, 0.2, 0.6296, 1.0, -1.0, 0.2, 2.704, 1.0])
_sp.resolution_u = 2
_sp = cu_fence.splines.new('POLY'); _sp.points.add(1)
_sp.points.foreach_set('co', [1.0, 0.2, 0.7778, 1.0, -1.0, 0.2, 2.852, 1.0])
_sp.resolution_u = 2
_sp = cu_fence.splines.new('POLY'); _sp.points.add(1)
_sp.points.foreach_set('co', [1.0, 0.2, 0.9259, 1.0, -1.0, 0.2, 3.0, 1.0])
_sp.resolution_u = 2
_sp = cu_fence.splines.new('POLY'); _sp.points.add(1)
_sp.points.foreach_set('co', [1.0, 0.2, 1.074, 1.0, -0.8571, 0.2, 3.0, 1.0])
_sp.resolution_u = 2
_sp = cu_fence.splines.new('POLY'); _sp.points.add(1)
_sp.points.foreach_set('co', [1.0, 0.2, 1.222, 1.0, -0.7143, 0.2, 3.0, 1.0])
_sp.resolution_u = 2
_sp = cu_fence.splines.new('POLY'); _sp.points.add(1)
_sp.points.foreach_set('co', [1.0, 0.2, 1.37, 1.0, -0.5714, 0.2, 3.0, 1.0])
_sp.resolution_u = 2
_sp = cu_fence.splines.new('POLY'); _sp.points.add(1)
_sp.points.foreach_set('co', [1.0, 0.2, 1.519, 1.0, -0.4286, 0.2, 3.0, 1.0])
_sp.resolution_u = 2
_sp = cu_fence.splines.new('POLY'); _sp.points.add(1)
_sp.points.foreach_set('co', [1.0, 0.2, 1.667, 1.0, -0.2857, 0.2, 3.0, 1.0])
_sp.resolution_u = 2
_sp = cu_fence.splines.new('POLY'); _sp.points.add(1)
_sp.points.foreach_set('co', [1.0, 0.2, 1.815, 1.0, -0.1429, 0.2, 3.0, 1.0])
_sp.resolution_u = 2
_sp = cu_fence.splines.new('POLY'); _sp.points.add(1)
_sp.points.foreach_set('co', [1.0, 0.2, 1.963, 1.0, 0.0, 0.2, 3.0, 1.0])
_sp.resolution_u = 2
_sp = cu_fence.splines.new('POLY'); _sp.points.add(1)
_sp.points.foreach_set('co', [1.0, 0.2, 2.111, 1.0, 0.1429, 0.2, 3.0, 1.0])
_sp.resolution_u = 2
_sp = cu_fence.splines.new('POLY'); _sp.points.add(1)
_sp.points.foreach_set('co', [1.0, 0.2, 2.259, 1.0, 0.2857, 0.2, 3.0, 1.0])
_sp.resolution_u = 2
_sp = cu_fence.splines.new('POLY'); _sp.points.add(1)
_sp.points.foreach_set('co', [1.0, 0.2, 2.407, 1.0, 0.4286, 0.2, 3.0, 1.0])
_sp.resolution_u = 2
_sp = cu_fence.splines.new('POLY'); _sp.points.add(1)
_sp.points.foreach_set('co', [1.0, 0.2, 2.556, 1.0, 0.5714, 0.2, 3.0, 1.0])
_sp.resolution_u = 2
_sp = cu_fence.splines.new('POLY'); _sp.points.add(1)
_sp.points.foreach_set('co', [1.0, 0.2, 2.704, 1.0, 0.7143, 0.2, 3.0, 1.0])
_sp.resolution_u = 2
_sp = cu_fence.splines.new('POLY'); _sp.points.add(1)
_sp.points.foreach_set('co', [1.0, 0.2, 2.852, 1.0, 0.8571, 0.2, 3.0, 1.0])
_sp.resolution_u = 2
_sp = cu_fence.splines.new('POLY'); _sp.points.add(1)
_sp.points.foreach_set('co', [-0.8571, 0.2, 3.0, 1.0, -1.0, 0.2, 2.852, 1.0])
_sp.resolution_u = 2
_sp = cu_fence.splines.new('POLY'); _sp.points.add(1)
_sp.points.foreach_set('co', [-0.7143, 0.2, 3.0, 1.0, -1.0, 0.2, 2.704, 1.0])
_sp.resolution_u = 2
_sp = cu_fence.splines.new('POLY'); _sp.points.add(1)
_sp.points.foreach_set('co', [-0.5714, 0.2, 3.0, 1.0, -1.0, 0.2, 2.556, 1.0])
_sp.resolution_u = 2
_sp = cu_fence.splines.new('POLY'); _sp.points.add(1)
_sp.points.foreach_set('co', [-0.4286, 0.2, 3.0, 1.0, -1.0, 0.2, 2.407, 1.0])
_sp.resolution_u = 2
_sp = cu_fence.splines.new('POLY'); _sp.points.add(1)
_sp.points.foreach_set('co', [-0.2857, 0.2, 3.0, 1.0, -1.0, 0.2, 2.259, 1.0])
_sp.resolution_u = 2
_sp = cu_fence.splines.new('POLY'); _sp.points.add(1)
_sp.points.foreach_set('co', [-0.1429, 0.2, 3.0, 1.0, -1.0, 0.2, 2.111, 1.0])
_sp.resolution_u = 2
_sp = cu_fence.splines.new('POLY'); _sp.points.add(1)
_sp.points.foreach_set('co', [0.0, 0.2, 3.0, 1.0, -1.0, 0.2, 1.963, 1.0])
_sp.resolution_u = 2
_sp = cu_fence.splines.new('POLY'); _sp.points.add(1)
_sp.points.foreach_set('co', [0.1429, 0.2, 3.0, 1.0, -1.0, 0.2, 1.815, 1.0])
_sp.resolution_u = 2
_sp = cu_fence.splines.new('POLY'); _sp.points.add(1)
_sp.points.foreach_set('co', [0.2857, 0.2, 3.0, 1.0, -1.0, 0.2, 1.667, 1.0])
_sp.resolution_u = 2
_sp = cu_fence.splines.new('POLY'); _sp.points.add(1)
_sp.points.foreach_set('co', [0.4286, 0.2, 3.0, 1.0, -1.0, 0.2, 1.519, 1.0])
_sp.resolution_u = 2
_sp = cu_fence.splines.new('POLY'); _sp.points.add(1)
_sp.points.foreach_set('co', [0.5714, 0.2, 3.0, 1.0, -1.0, 0.2, 1.37, 1.0])
_sp.resolution_u = 2
_sp = cu_fence.splines.new('POLY'); _sp.points.add(1)
_sp.points.foreach_set('co', [0.7143, 0.2, 3.0, 1.0, -1.0, 0.2, 1.222, 1.0])
_sp.resolution_u = 2
_sp = cu_fence.splines.new('POLY'); _sp.points.add(1)
_sp.points.foreach_set('co', [0.8571, 0.2, 3.0, 1.0, -1.0, 0.2, 1.074, 1.0])
_sp.resolution_u = 2
_sp = cu_fence.splines.new('POLY'); _sp.points.add(1)
_sp.points.foreach_set('co', [1.0, 0.2, 3.0, 1.0, -1.0, 0.2, 0.9259, 1.0])
_sp.resolution_u = 2
_sp = cu_fence.splines.new('POLY'); _sp.points.add(1)
_sp.points.foreach_set('co', [1.0, 0.2, 2.852, 1.0, -1.0, 0.2, 0.7778, 1.0])
_sp.resolution_u = 2
_sp = cu_fence.splines.new('POLY'); _sp.points.add(1)
_sp.points.foreach_set('co', [1.0, 0.2, 2.704, 1.0, -1.0, 0.2, 0.6296, 1.0])
_sp.resolution_u = 2
_sp = cu_fence.splines.new('POLY'); _sp.points.add(1)
_sp.points.foreach_set('co', [1.0, 0.2, 2.556, 1.0, -1.0, 0.2, 0.4815, 1.0])
_sp.resolution_u = 2
_sp = cu_fence.splines.new('POLY'); _sp.points.add(1)
_sp.points.foreach_set('co', [1.0, 0.2, 2.407, 1.0, -1.0, 0.2, 0.3333, 1.0])
_sp.resolution_u = 2
_sp = cu_fence.splines.new('POLY'); _sp.points.add(1)
_sp.points.foreach_set('co', [1.0, 0.2, 2.259, 1.0, -1.0, 0.2, 0.1852, 1.0])
_sp.resolution_u = 2
_sp = cu_fence.splines.new('POLY'); _sp.points.add(1)
_sp.points.foreach_set('co', [1.0, 0.2, 2.111, 1.0, -1.0, 0.2, 0.03704, 1.0])
_sp.resolution_u = 2
_sp = cu_fence.splines.new('POLY'); _sp.points.add(1)
_sp.points.foreach_set('co', [1.0, 0.2, 1.963, 1.0, -1.0, 0.2, -0.1111, 1.0])
_sp.resolution_u = 2
_sp = cu_fence.splines.new('POLY'); _sp.points.add(1)
_sp.points.foreach_set('co', [1.0, 0.2, 1.815, 1.0, -1.0, 0.2, -0.2593, 1.0])
_sp.resolution_u = 2
_sp = cu_fence.splines.new('POLY'); _sp.points.add(1)
_sp.points.foreach_set('co', [1.0, 0.2, 1.667, 1.0, -1.0, 0.2, -0.4074, 1.0])
_sp.resolution_u = 2
_sp = cu_fence.splines.new('POLY'); _sp.points.add(1)
_sp.points.foreach_set('co', [1.0, 0.2, 1.519, 1.0, -1.0, 0.2, -0.5556, 1.0])
_sp.resolution_u = 2
_sp = cu_fence.splines.new('POLY'); _sp.points.add(1)
_sp.points.foreach_set('co', [1.0, 0.2, 1.37, 1.0, -1.0, 0.2, -0.7037, 1.0])
_sp.resolution_u = 2
_sp = cu_fence.splines.new('POLY'); _sp.points.add(1)
_sp.points.foreach_set('co', [1.0, 0.2, 1.222, 1.0, -1.0, 0.2, -0.8519, 1.0])
_sp.resolution_u = 2
_sp = cu_fence.splines.new('POLY'); _sp.points.add(1)
_sp.points.foreach_set('co', [1.0, 0.2, 1.074, 1.0, -1.0, 0.2, -1.0, 1.0])
_sp.resolution_u = 2
_sp = cu_fence.splines.new('POLY'); _sp.points.add(1)
_sp.points.foreach_set('co', [1.0, 0.2, 0.9259, 1.0, -0.8571, 0.2, -1.0, 1.0])
_sp.resolution_u = 2
_sp = cu_fence.splines.new('POLY'); _sp.points.add(1)
_sp.points.foreach_set('co', [1.0, 0.2, 0.7778, 1.0, -0.7143, 0.2, -1.0, 1.0])
_sp.resolution_u = 2
_sp = cu_fence.splines.new('POLY'); _sp.points.add(1)
_sp.points.foreach_set('co', [1.0, 0.2, 0.6296, 1.0, -0.5714, 0.2, -1.0, 1.0])
_sp.resolution_u = 2
_sp = cu_fence.splines.new('POLY'); _sp.points.add(1)
_sp.points.foreach_set('co', [1.0, 0.2, 0.4815, 1.0, -0.4286, 0.2, -1.0, 1.0])
_sp.resolution_u = 2
_sp = cu_fence.splines.new('POLY'); _sp.points.add(1)
_sp.points.foreach_set('co', [1.0, 0.2, 0.3333, 1.0, -0.2857, 0.2, -1.0, 1.0])
_sp.resolution_u = 2
_sp = cu_fence.splines.new('POLY'); _sp.points.add(1)
_sp.points.foreach_set('co', [1.0, 0.2, 0.1852, 1.0, -0.1429, 0.2, -1.0, 1.0])
_sp.resolution_u = 2
_sp = cu_fence.splines.new('POLY'); _sp.points.add(1)
_sp.points.foreach_set('co', [1.0, 0.2, 0.03704, 1.0, 0.0, 0.2, -1.0, 1.0])
_sp.resolution_u = 2
_sp = cu_fence.splines.new('POLY'); _sp.points.add(1)
_sp.points.foreach_set('co', [1.0, 0.2, -0.1111, 1.0, 0.1429, 0.2, -1.0, 1.0])
_sp.resolution_u = 2
_sp = cu_fence.splines.new('POLY'); _sp.points.add(1)
_sp.points.foreach_set('co', [1.0, 0.2, -0.2593, 1.0, 0.2857, 0.2, -1.0, 1.0])
_sp.resolution_u = 2
_sp = cu_fence.splines.new('POLY'); _sp.points.add(1)
_sp.points.foreach_set('co', [1.0, 0.2, -0.4074, 1.0, 0.4286, 0.2, -1.0, 1.0])
_sp.resolution_u = 2
_sp = cu_fence.splines.new('POLY'); _sp.points.add(1)
_sp.points.foreach_set('co', [1.0, 0.2, -0.5556, 1.0, 0.5714, 0.2, -1.0, 1.0])
_sp.resolution_u = 2
_sp = cu_fence.splines.new('POLY'); _sp.points.add(1)
_sp.points.foreach_set('co', [1.0, 0.2, -0.7037, 1.0, 0.7143, 0.2, -1.0, 1.0])
_sp.resolution_u = 2
_sp = cu_fence.splines.new('POLY'); _sp.points.add(1)
_sp.points.foreach_set('co', [1.0, 0.2, -0.8519, 1.0, 0.8571, 0.2, -1.0, 1.0])
_sp.resolution_u = 2
cu_fence.bevel_resolution = 2
cu_fence.bevel_depth = 0.01
cu_fence.resolution_u = 2
cu_fence.fill_mode = 'FULL'
cu_fence.use_fill_caps = True
cu_rectangle = bpy.data.curves.new('Rectangle', 'CURVE')
cu_rectangle.dimensions = '3D'
_sp = cu_rectangle.splines.new('BEZIER'); _sp.bezier_points.add(3)
_sp.bezier_points.foreach_set('co', [-1.0, 1.0, 0.0, 1.0, 1.0, 0.0, 1.0, -1.0, 0.0, -1.0, -1.0, 0.0])
_sp.bezier_points.foreach_set('handle_left', [-1.0, 0.3333, 0.0, 0.3333, 1.0, 0.0, 1.0, -0.3333, 0.0, -0.3333, -1.0, 0.0])
_sp.bezier_points.foreach_set('handle_right', [-0.3333, 1.0, 0.0, 1.0, 0.3333, 0.0, 0.3333, -1.0, 0.0, -1.0, -0.3333, 0.0])
for _p, _l, _r in zip(_sp.bezier_points, ['VECTOR', 'VECTOR', 'VECTOR', 'VECTOR'], ['VECTOR', 'VECTOR', 'VECTOR', 'VECTOR']): _p.handle_left_type = _l; _p.handle_right_type = _r
_sp.use_cyclic_u = True
_sp.use_endpoint_u = True
cu_rectangle.use_path = True
cu_rectangle.fill_mode = 'FULL'

# ---- objects
ob_cube_001 = bpy.data.objects.new('Cube.001', me_cube_006)
ob_cube_010 = bpy.data.objects.new('Cube.010', me_cube_016)
ob_fence_2 = bpy.data.objects.new('Fence 2', me_cube_017)
ob_pole_001 = bpy.data.objects.new('pole.001', cu_pole_001)
ob_fence_001 = bpy.data.objects.new('fence.001', cu_fence_001)
ob_human = bpy.data.objects.new('Human', me_cube_001)
ob_plane = bpy.data.objects.new('Plane', me_plane)
ob_plane_001 = bpy.data.objects.new('Plane.001', me_plane_001)
ob_plane_002 = bpy.data.objects.new('Plane.002', me_plane_002)
ob_cube = bpy.data.objects.new('Cube', me_cube_004)
ob_cube_002 = bpy.data.objects.new('Cube.002', me_cube_008)
ob_cube_003 = bpy.data.objects.new('Cube.003', me_cube_009)
ob_cube_004 = bpy.data.objects.new('Cube.004', me_cube_010)
ob_cube_005 = bpy.data.objects.new('Cube.005', me_cube_012)
ob_plane_003 = bpy.data.objects.new('Plane.003', me_plane_003)
ob_plane_004 = bpy.data.objects.new('Plane.004', me_plane_003)
ob_plane_005 = bpy.data.objects.new('Plane.005', me_plane_003)
ob_plane_006 = bpy.data.objects.new('Plane.006', me_plane_003)
ob_plane_007 = bpy.data.objects.new('Plane.007', me_plane_003)
ob_plane_008 = bpy.data.objects.new('Plane.008', me_plane_003)
ob_cube_006 = bpy.data.objects.new('Cube.006', me_cube_013)
ob_cube_007 = bpy.data.objects.new('Cube.007', me_cube_014)
ob_cube_008 = bpy.data.objects.new('Cube.008', me_cube_014)
ob_cube_009 = bpy.data.objects.new('Cube.009', me_cube_015)
ob_plane_009 = bpy.data.objects.new('Plane.009', me_plane_003)
ob_plane_010 = bpy.data.objects.new('Plane.010', me_plane_004)
ob_plane_011 = bpy.data.objects.new('Plane.011', me_plane_005)
ob_plane_012 = bpy.data.objects.new('Plane.012', me_plane_006)
ob_plane_013 = bpy.data.objects.new('Plane.013', me_plane_007)
ob_plane_014 = bpy.data.objects.new('Plane.014', me_plane_008)
ob_plane_015 = bpy.data.objects.new('Plane.015', me_plane_009)
ob_half_wall_1 = bpy.data.objects.new('Half-wall 1', me_cube_002)
ob_half_wall_2 = bpy.data.objects.new('Half-wall 2', me_cube_003)
ob_top_wall_1 = bpy.data.objects.new('Top-wall 1', me_cube_005)
ob_fence_1 = bpy.data.objects.new('Fence 1', me_cube_007)
ob_pole = bpy.data.objects.new('pole', cu_pole)
ob_fence = bpy.data.objects.new('fence', cu_fence)
ob_plane_016 = bpy.data.objects.new('Plane.016', me_plane_010)
ob_top_wall_1_001 = bpy.data.objects.new('Top-wall 1.001', me_cube_011)
ob_half_wall_2_001 = bpy.data.objects.new('Half-wall 2.001', me_cube_018)
ob_top_wall_1_002 = bpy.data.objects.new('Top-wall 1.002', me_cube_019)
ob_half_wall_1_001 = bpy.data.objects.new('Half-wall 1.001', me_cube_020)
ob_rectangle = bpy.data.objects.new('Rectangle', cu_rectangle)

# ---- transforms, parenting, visibility, modifiers, constraints
ob_cube_001.location = (10.0, -1.0, 1.0)
_m = ob_cube_001.modifiers.new('Auto Smooth', 'NODES')
_m.node_group = ng_auto_smooth
_gi = [s.identifier for s in ng_auto_smooth.interface.items_tree if s.item_type == 'SOCKET' and s.in_out == 'INPUT']
_m[_gi[1]] = 0.5236  # Angle
ob_cube_010.location = (31.17, 1.886, 2.0)
ob_cube_010.rotation_euler = (0.0, -0.0, -1.571)
_m = ob_cube_010.modifiers.new('Auto Smooth', 'NODES')
_m.node_group = ng_auto_smooth
_gi = [s.identifier for s in ng_auto_smooth.interface.items_tree if s.item_type == 'SOCKET' and s.in_out == 'INPUT']
_m[_gi[1]] = 0.5236  # Angle
ob_fence_2.location = (-23.06, -3.019, 1.218)
ob_fence_2.scale = (1.0, 0.247, 1.0)
ob_pole_001.parent = ob_fence_2
ob_pole_001.location = (0.0, 0.0, 0.0)
_m = ob_pole_001.modifiers.new('ExtendPole', 'NODES')
_m.node_group = ng_gn_extendpole
_m = ob_pole_001.modifiers.new('CurveToRect', 'NODES')
_m.node_group = ng_gn_curvetorect
_gi = [s.identifier for s in ng_gn_curvetorect.interface.items_tree if s.item_type == 'SOCKET' and s.in_out == 'INPUT']
_m[_gi[1]] = 0.02  # Radius
_m[_gi[3]] = ob_rectangle  # Object
ob_fence_001.parent = ob_fence_2
ob_fence_001.location = (0.0, 0.0, 0.0)
ob_human.location = (-1.214e-17, 0.009115, 0.7453)
ob_plane.location = (0.0, 0.0, -0.8)
_m = ob_plane.modifiers.new('Solidify', 'SOLIDIFY')
_m.thickness = 0.2
ob_plane_001.location = (4.0, 0.0, -0.8)
_m = ob_plane_001.modifiers.new('Solidify', 'SOLIDIFY')
_m.thickness = 0.2
ob_plane_002.location = (7.0, 1.0, -0.8)
_m = ob_plane_002.modifiers.new('Solidify', 'SOLIDIFY')
_m.thickness = 0.2
ob_cube.location = (-5.0, -1.0, 1.0)
_m = ob_cube.modifiers.new('Auto Smooth', 'NODES')
_m.node_group = ng_auto_smooth
_gi = [s.identifier for s in ng_auto_smooth.interface.items_tree if s.item_type == 'SOCKET' and s.in_out == 'INPUT']
_m[_gi[1]] = 0.5236  # Angle
ob_cube_002.location = (-1.0, -3.8, 1.0)
_m = ob_cube_002.modifiers.new('Auto Smooth', 'NODES')
_m.node_group = ng_auto_smooth
_gi = [s.identifier for s in ng_auto_smooth.interface.items_tree if s.item_type == 'SOCKET' and s.in_out == 'INPUT']
_m[_gi[1]] = 0.5236  # Angle
ob_cube_003.location = (5.0, -3.8, 1.0)
_m = ob_cube_003.modifiers.new('Auto Smooth', 'NODES')
_m.node_group = ng_auto_smooth
_gi = [s.identifier for s in ng_auto_smooth.interface.items_tree if s.item_type == 'SOCKET' and s.in_out == 'INPUT']
_m[_gi[1]] = 0.5236  # Angle
ob_cube_004.location = (13.0, -3.8, 2.0)
_m = ob_cube_004.modifiers.new('Auto Smooth', 'NODES')
_m.node_group = ng_auto_smooth
_gi = [s.identifier for s in ng_auto_smooth.interface.items_tree if s.item_type == 'SOCKET' and s.in_out == 'INPUT']
_m[_gi[1]] = 0.5236  # Angle
ob_cube_005.location = (13.0, -2.394, 1.604)
_m = ob_cube_005.modifiers.new('Auto Smooth', 'NODES')
_m.node_group = ng_auto_smooth
_gi = [s.identifier for s in ng_auto_smooth.interface.items_tree if s.item_type == 'SOCKET' and s.in_out == 'INPUT']
_m[_gi[1]] = 0.5236  # Angle
ob_plane_003.location = (21.0, 0.0, -0.8)
_m = ob_plane_003.modifiers.new('Solidify', 'SOLIDIFY')
_m.thickness = 0.2
ob_plane_004.location = (25.0, 0.0, -0.8)
_m = ob_plane_004.modifiers.new('Solidify', 'SOLIDIFY')
_m.thickness = 0.2
ob_plane_005.location = (21.0, 4.0, -0.8)
_m = ob_plane_005.modifiers.new('Solidify', 'SOLIDIFY')
_m.thickness = 0.2
ob_plane_006.location = (25.0, 4.0, -0.8)
_m = ob_plane_006.modifiers.new('Solidify', 'SOLIDIFY')
_m.thickness = 0.2
ob_plane_007.location = (29.0, 0.0, -0.8)
_m = ob_plane_007.modifiers.new('Solidify', 'SOLIDIFY')
_m.thickness = 0.2
ob_plane_008.location = (29.0, 4.0, -0.8)
_m = ob_plane_008.modifiers.new('Solidify', 'SOLIDIFY')
_m.thickness = 0.2
ob_cube_006.location = (25.0, -1.8, 2.0)
_m = ob_cube_006.modifiers.new('Auto Smooth', 'NODES')
_m.node_group = ng_auto_smooth
_gi = [s.identifier for s in ng_auto_smooth.interface.items_tree if s.item_type == 'SOCKET' and s.in_out == 'INPUT']
_m[_gi[1]] = 0.5236  # Angle
ob_cube_007.location = (19.99, -1.0, 1.0)
_m = ob_cube_007.modifiers.new('Auto Smooth', 'NODES')
_m.node_group = ng_auto_smooth
_gi = [s.identifier for s in ng_auto_smooth.interface.items_tree if s.item_type == 'SOCKET' and s.in_out == 'INPUT']
_m[_gi[1]] = 0.5236  # Angle
ob_cube_008.location = (30.04, -1.0, 1.0)
ob_cube_008.rotation_euler = (0.0, -0.0, 1.571)
_m = ob_cube_008.modifiers.new('Auto Smooth', 'NODES')
_m.node_group = ng_auto_smooth
_gi = [s.identifier for s in ng_auto_smooth.interface.items_tree if s.item_type == 'SOCKET' and s.in_out == 'INPUT']
_m[_gi[1]] = 0.5236  # Angle
ob_cube_009.location = (34.29, 2.694, 2.0)
ob_cube_009.rotation_euler = (0.0, -0.0, 1.571)
_m = ob_cube_009.modifiers.new('Auto Smooth', 'NODES')
_m.node_group = ng_auto_smooth
_gi = [s.identifier for s in ng_auto_smooth.interface.items_tree if s.item_type == 'SOCKET' and s.in_out == 'INPUT']
_m[_gi[1]] = 0.5236  # Angle
ob_plane_009.location = (33.0, 4.0, -0.8)
_m = ob_plane_009.modifiers.new('Solidify', 'SOLIDIFY')
_m.thickness = 0.2
ob_plane_010.location = (7.0, 11.99, -0.8)
ob_plane_011.location = (9.0, 11.99, -0.8)
ob_plane_012.location = (9.0, 13.99, -0.8)
ob_plane_013.location = (7.0, 13.99, -0.8)
ob_plane_014.location = (2.0, 12.99, -0.8)
ob_plane_014.scale = (2.0, 2.0, 2.0)
ob_plane_015.location = (8.0, 19.97, -0.8)
ob_plane_015.scale = (2.0, 2.0, 2.0)
ob_half_wall_1.location = (-18.01, -2.491, 1.0)
ob_half_wall_1.rotation_euler = (1.571, -0.0, 0.0)
ob_half_wall_1.scale = (1.0, 1.0, 0.497)
_m = ob_half_wall_1.modifiers.new('Auto Smooth', 'NODES')
_m.node_group = ng_auto_smooth
_gi = [s.identifier for s in ng_auto_smooth.interface.items_tree if s.item_type == 'SOCKET' and s.in_out == 'INPUT']
_m[_gi[1]] = 0.5236  # Angle
ob_half_wall_2.location = (-14.01, -2.491, 1.0)
ob_half_wall_2.rotation_euler = (1.571, -0.0, 0.0)
ob_half_wall_2.scale = (1.0, 1.0, 0.4992)
_m = ob_half_wall_2.modifiers.new('Auto Smooth', 'NODES')
_m.node_group = ng_auto_smooth
_gi = [s.identifier for s in ng_auto_smooth.interface.items_tree if s.item_type == 'SOCKET' and s.in_out == 'INPUT']
_m[_gi[1]] = 0.5236  # Angle
ob_top_wall_1.location = (-14.01, -0.2135, 1.0)
ob_top_wall_1.rotation_euler = (3.142, -0.0, 0.0)
ob_top_wall_1.scale = (1.0, 1.0, 0.2312)
_m = ob_top_wall_1.modifiers.new('Auto Smooth', 'NODES')
_m.node_group = ng_auto_smooth
_gi = [s.identifier for s in ng_auto_smooth.interface.items_tree if s.item_type == 'SOCKET' and s.in_out == 'INPUT']
_m[_gi[1]] = 0.5236  # Angle
ob_fence_1.location = (-26.01, -2.491, 1.0)
ob_fence_1.rotation_euler = (1.571, -0.0, 0.0)
ob_fence_1.scale = (1.0, 1.0, 0.497)
_m = ob_fence_1.modifiers.new('Auto Smooth', 'NODES')
_m.node_group = ng_auto_smooth
_gi = [s.identifier for s in ng_auto_smooth.interface.items_tree if s.item_type == 'SOCKET' and s.in_out == 'INPUT']
_m[_gi[1]] = 0.5236  # Angle
ob_pole.parent = ob_fence_1
ob_pole.location = (0.0, 0.0, 0.0)
_m = ob_pole.modifiers.new('ExtendPole', 'NODES')
_m.node_group = ng_gn_extendpole
_m = ob_pole.modifiers.new('CurveToTube', 'NODES')
_m.node_group = ng_gn_curvetotube
_gi = [s.identifier for s in ng_gn_curvetotube.interface.items_tree if s.item_type == 'SOCKET' and s.in_out == 'INPUT']
_m[_gi[1]] = 4  # Resolution
_m[_gi[2]] = 0.02  # Radius
ob_fence.parent = ob_fence_1
ob_fence.location = (0.0, 0.0, 0.0)
ob_plane_016.location = (-10.99, 14.47, 0.8982)
ob_top_wall_1_001.location = (-10.97, 10.32, 1.0)
ob_top_wall_1_001.rotation_euler = (1.571, -0.0, 0.0)
ob_top_wall_1_001.scale = (0.9788, 0.2335, 0.05941)
_m = ob_top_wall_1_001.modifiers.new('Auto Smooth', 'NODES')
_m.node_group = ng_auto_smooth
_gi = [s.identifier for s in ng_auto_smooth.interface.items_tree if s.item_type == 'SOCKET' and s.in_out == 'INPUT']
_m[_gi[1]] = 0.5236  # Angle
ob_half_wall_2_001.location = (-14.01, -6.013, 1.0)
ob_half_wall_2_001.rotation_euler = (3.142, -0.0, 0.0)
ob_half_wall_2_001.scale = (1.0, 1.0, 0.4992)
_m = ob_half_wall_2_001.modifiers.new('Auto Smooth', 'NODES')
_m.node_group = ng_auto_smooth
_gi = [s.identifier for s in ng_auto_smooth.interface.items_tree if s.item_type == 'SOCKET' and s.in_out == 'INPUT']
_m[_gi[1]] = 0.5236  # Angle
ob_top_wall_1_002.location = (-14.01, 2.423, 1.0)
ob_top_wall_1_002.rotation_euler = (1.571, -0.0, 0.0)
ob_top_wall_1_002.scale = (1.0, 1.0, 0.2312)
_m = ob_top_wall_1_002.modifiers.new('Auto Smooth', 'NODES')
_m.node_group = ng_auto_smooth
_gi = [s.identifier for s in ng_auto_smooth.interface.items_tree if s.item_type == 'SOCKET' and s.in_out == 'INPUT']
_m[_gi[1]] = 0.5236  # Angle
ob_half_wall_1_001.location = (-18.01, 0.7395, 1.0)
ob_half_wall_1_001.rotation_euler = (3.142, -0.0, 0.0)
ob_half_wall_1_001.scale = (1.0, 1.0, 0.497)
_m = ob_half_wall_1_001.modifiers.new('Auto Smooth', 'NODES')
_m.node_group = ng_auto_smooth
_gi = [s.identifier for s in ng_auto_smooth.interface.items_tree if s.item_type == 'SOCKET' and s.in_out == 'INPUT']
_m[_gi[1]] = 0.5236  # Angle
ob_rectangle.location = (0.0, 0.0, 0.0)

# ---- collection membership
scene.collection.objects.link(ob_cube_001)
scene.collection.objects.link(ob_cube_010)
scene.collection.objects.link(ob_fence_2)
scene.collection.objects.link(ob_pole_001)
scene.collection.objects.link(ob_fence_001)
col_scale.objects.link(ob_human)
col_collection_2.objects.link(ob_plane)
col_collection_2.objects.link(ob_plane_001)
col_collection_2.objects.link(ob_plane_002)
col_collection_2.objects.link(ob_cube)
col_collection_2.objects.link(ob_cube_002)
col_collection_2.objects.link(ob_cube_003)
col_collection_2.objects.link(ob_cube_004)
col_collection_2.objects.link(ob_cube_005)
col_collection_2.objects.link(ob_plane_003)
col_collection_2.objects.link(ob_plane_004)
col_collection_2.objects.link(ob_plane_005)
col_collection_2.objects.link(ob_plane_006)
col_collection_2.objects.link(ob_plane_007)
col_collection_2.objects.link(ob_plane_008)
col_collection_2.objects.link(ob_cube_006)
col_collection_2.objects.link(ob_cube_007)
col_collection_2.objects.link(ob_cube_008)
col_collection_2.objects.link(ob_cube_009)
col_collection_2.objects.link(ob_plane_009)
col_collection_2.objects.link(ob_plane_010)
col_collection_2.objects.link(ob_plane_011)
col_collection_2.objects.link(ob_plane_012)
col_collection_2.objects.link(ob_plane_013)
col_collection_2.objects.link(ob_plane_014)
col_collection_2.objects.link(ob_plane_015)
col_collection_2.objects.link(ob_half_wall_1)
col_collection_2.objects.link(ob_half_wall_2)
col_collection_2.objects.link(ob_top_wall_1)
col_collection_2.objects.link(ob_fence_1)
col_collection_2.objects.link(ob_pole)
col_collection_2.objects.link(ob_fence)
col_collection_2.objects.link(ob_plane_016)
col_collection_2.objects.link(ob_top_wall_1_001)
col_collection_2.objects.link(ob_half_wall_2_001)
col_collection_2.objects.link(ob_top_wall_1_002)
col_collection_2.objects.link(ob_half_wall_1_001)
col_fenceparts.objects.link(ob_rectangle)

# ---- scene / render settings (as saved in the file)
scene.frame_start = 1; scene.frame_end = 250; scene.frame_set(1)
scene.render.engine = 'BLENDER_EEVEE_NEXT'
scene.cycles.sampling_pattern = 'TABULATED_SOBOL'
scene.cycles.use_light_tree = False
scene.view_settings.view_transform = 'Filmic'
bpy.context.view_layer.update()

# ---- added for rendering (the .blend has no active camera and no usable light): camera, sun
cam_auto = bpy.data.cameras.new('AutoCamera')
cam_auto.lens = 50.0
cam_auto.sensor_width = 36.0
cam_auto.clip_end = 1177.14
ob_auto_camera = bpy.data.objects.new('AutoCamera', cam_auto)
scene.collection.objects.link(ob_auto_camera)
ob_auto_camera.location = (70.5706, -68.9869, 54.8992)
ob_auto_camera.rotation_euler = (1.09748, -7.21219e-08, 0.694738)
scene.camera = ob_auto_camera
light_auto_sun = bpy.data.lights.new('AutoSun', 'SUN')
light_auto_sun.energy = 3.0
light_auto_sun.angle = 0.0523599
ob_auto_sun = bpy.data.objects.new('AutoSun', light_auto_sun)
scene.collection.objects.link(ob_auto_sun)
ob_auto_sun.rotation_euler = (0.872665, 0.174533, 0.523599)
bpy.context.view_layer.update()
